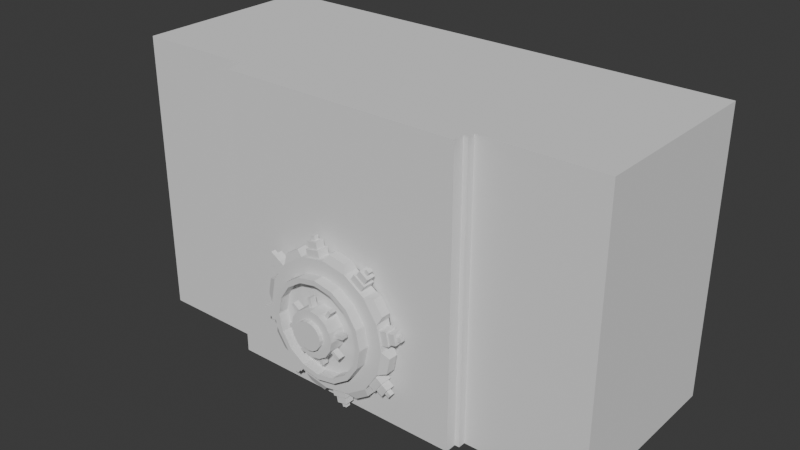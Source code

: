 # Source: vault.blend  (saved by Blender 4.4.32; exported with 4.5.12 LTS)
import bpy
from mathutils import Matrix  # noqa: F401  (used for matrix-valued properties, if any)

bpy.ops.wm.read_factory_settings(use_empty=True)
scene = bpy.context.scene
scene.name = 'Scene'

# ---- collections
col_collection = bpy.data.collections.new('Collection'); scene.collection.children.link(col_collection)

# ---- world
world_world = bpy.data.worlds.new('World'); scene.world = world_world
world_world.use_nodes = True; world_world.node_tree.nodes.clear()
_N = world_world.node_tree.nodes; _L = world_world.node_tree.links
n0 = _N.new('ShaderNodeOutputWorld'); n0.name = 'World Output'; n0.location = (300, 300)
n1 = _N.new('ShaderNodeBackground'); n1.name = 'Background'; n1.location = (10, 300)
n1.inputs[0].default_value = (0.05088, 0.05088, 0.05088, 1.0)
_L.new(n1.outputs[0], n0.inputs[0])
n0.is_active_output = True
world_world.color = (0.05088, 0.05088, 0.05088)
world_world.sun_shadow_jitter_overblur = 0.0

# ---- meshes
me_cube_001 = bpy.data.meshes.new('Cube.001')
me_cube_001.from_pydata([(4.881, -1.413, -1.688), (0.0, 0.457, 1.249), (4.881, -1.413, 4.009), (0.4847, 0.457, 1.153), (4.881, 2.334, -1.688), (4.881, 2.334, 4.009), (0.0, 2.334, -1.688), (0.8951, 0.457, 0.8784), (0.0, 2.334, 4.009), (1.169, 0.457, 0.468), (0.0, -1.413, -1.688), (0.0, -1.413, 4.009), (2.421, 2.334, 4.009), (1.266, 0.457, -0.01602), (2.421, -1.413, -1.688), (2.421, 2.334, -1.688), (2.421, -1.413, 4.009), (2.421, -1.786, 4.009), (0.0, -1.786, 4.009), (0.4847, 0.457, -1.185), (0.0, -1.786, -1.688), (2.421, -1.786, -1.688), (0.0, 0.457, -1.281), (0.4847, 2.334, -1.688), (0.4847, -1.413, 4.009), (0.4847, 2.334, 4.009), (0.4847, -1.413, -1.688), (0.4847, -1.786, 4.009), (0.4847, -1.786, -1.688), (0.8951, 2.334, 4.009), (0.8951, -1.413, -1.688), (0.8951, -1.786, -1.688), (0.8951, 2.334, -1.688), (0.8951, -1.413, 4.009), (0.8951, -1.786, 4.009), (1.169, 2.334, 4.009), (1.169, -1.413, -1.688), (1.169, -1.786, -1.688), (1.169, 2.334, -1.688), (1.169, -1.413, 4.009), (1.169, -1.786, 4.009), (1.266, 2.334, 4.009), (1.266, -1.413, -1.688), (1.266, -1.786, -1.688), (1.266, 2.334, -1.688), (1.266, -1.413, 4.009), (1.266, -1.786, 4.009), (4.881, 2.334, -0.01602), (4.881, -1.413, -0.01602), (2.421, -1.413, -0.01602), (2.421, 2.334, -0.01602), (2.421, -1.786, -0.01602), (0.4847, -1.786, 1.153), (0.4847, -1.786, 1.153), (0.0, -1.786, 1.249), (0.8951, -1.786, 0.8784), (1.169, -1.786, 0.468), (1.266, -1.786, -0.01602), (1.266, -1.786, -0.01602), (1.266, -1.786, -0.01602), (1.169, -1.786, -0.5001), (1.169, -1.786, -0.5001), (0.8951, -1.786, -0.9104), (0.4847, -1.786, -1.185), (0.4847, -1.786, -1.185), (0.0, -1.786, -1.281), (1.266, 2.334, -0.01602), (1.266, 2.334, -0.01602), (1.266, 2.334, -0.01602), (0.4847, -1.786, 1.153), (0.0, 2.334, 1.249), (0.4847, 2.334, 1.153), (0.4847, 2.334, 1.153), (0.8951, -1.786, 0.8784), (0.8951, -1.786, 0.8784), (0.8951, -1.786, 0.8784), (0.8951, 2.334, 0.8784), (1.266, -1.786, -0.01602), (1.169, -1.786, 0.468), (1.169, -1.786, 0.468), (0.8951, 2.334, 0.8784), (1.169, 2.334, 0.468), (1.169, 2.334, 0.468), (1.169, 2.334, -0.5001), (1.169, 2.334, -0.5001), (1.266, 2.334, -0.01602), (0.8951, 2.334, -0.9104), (0.8951, 2.334, -0.9104), (0.4847, 2.334, -1.185), (0.8951, -1.786, -0.9104), (0.8951, -1.786, -0.9104), (0.0, 2.334, -1.281), (0.4847, 2.334, -1.185), (0.7394, -1.786, -1.014), (0.0, -1.786, 1.249), (0.8951, -1.786, 0.8784), (1.169, -1.786, 0.468), (1.169, -1.786, 0.468), (1.169, -1.786, 0.468), (1.266, -1.786, -0.01602), (1.169, 0.457, -0.5001), (1.169, 0.457, -0.5001), (1.169, 0.457, -0.5001), (0.8951, 0.457, -0.9104), (1.169, 0.457, -0.5001), (0.8951, 0.457, -0.9104), (0.8951, -1.786, -0.9104), (0.8951, 0.457, -0.9104), (0.0, 0.457, -1.281), (0.0, 0.457, -1.281), (1.169, 0.457, 0.468), (1.266, 0.457, -0.01602), (0.8951, 0.457, 0.8784), (0.4847, -1.786, 1.153), (0.0, -1.786, 1.249), (2.514, 2.334, -0.01602), (2.514, 2.334, 4.009), (2.514, 2.334, -1.688), (2.514, -1.413, -1.688), (2.514, -1.413, 4.009), (2.514, -1.413, -0.01602), (2.514, -1.561, -1.688), (2.421, -1.561, -1.688), (2.514, -1.561, 4.009), (2.421, -1.561, 4.009), (2.514, -1.561, -0.01602), (2.421, -1.561, -0.01602), (-4.881, -1.413, -1.688), (-4.881, -1.413, 4.009), (-0.4847, 0.457, 1.153), (-4.881, 2.334, -1.688), (-4.881, 2.334, 4.009), (-0.8951, 0.457, 0.8784), (-1.169, 0.457, 0.468), (-2.421, 2.334, 4.009), (-1.266, 0.457, -0.01602), (-2.421, -1.413, -1.688), (-2.421, 2.334, -1.688), (-2.421, -1.413, 4.009), (-2.421, -1.786, 4.009), (-0.4847, 0.457, -1.185), (-2.421, -1.786, -1.688), (-0.4847, 2.334, -1.688), (-0.4847, -1.413, 4.009), (-0.4847, 2.334, 4.009), (-0.4847, -1.413, -1.688), (-0.4847, -1.786, 4.009), (-0.4847, -1.786, -1.688), (-0.8951, 2.334, 4.009), (-0.8951, -1.413, -1.688), (-0.8951, -1.786, -1.688), (-0.8951, 2.334, -1.688), (-0.8951, -1.413, 4.009), (-0.8951, -1.786, 4.009), (-1.169, 2.334, 4.009), (-1.169, -1.413, -1.688), (-1.169, -1.786, -1.688), (-1.169, 2.334, -1.688), (-1.169, -1.413, 4.009), (-1.169, -1.786, 4.009), (-1.266, 2.334, 4.009), (-1.266, -1.413, -1.688), (-1.266, -1.786, -1.688), (-1.266, 2.334, -1.688), (-1.266, -1.413, 4.009), (-1.266, -1.786, 4.009), (-4.881, 2.334, -0.01602), (-4.881, -1.413, -0.01602), (-2.421, -1.413, -0.01602), (-2.421, 2.334, -0.01602), (-2.421, -1.786, -0.01602), (-0.4847, -1.786, 1.153), (-0.4847, -1.786, 1.153), (-0.8951, -1.786, 0.8784), (-1.169, -1.786, 0.468), (-1.266, -1.786, -0.01602), (-1.266, -1.786, -0.01602), (-1.266, -1.786, -0.01602), (-1.169, -1.786, -0.5001), (-1.169, -1.786, -0.5001), (-0.8951, -1.786, -0.9104), (-0.4847, -1.786, -1.185), (-0.4847, -1.786, -1.185), (-1.266, 2.334, -0.01602), (-1.266, 2.334, -0.01602), (-1.266, 2.334, -0.01602), (-0.4847, -1.786, 1.153), (-0.4847, 2.334, 1.153), (-0.4847, 2.334, 1.153), (-0.8951, -1.786, 0.8784), (-0.8951, -1.786, 0.8784), (-0.8951, -1.786, 0.8784), (-0.8951, 2.334, 0.8784), (-1.266, -1.786, -0.01602), (-1.169, -1.786, 0.468), (-1.169, -1.786, 0.468), (-0.8951, 2.334, 0.8784), (-1.169, 2.334, 0.468), (-1.169, 2.334, 0.468), (-1.169, 2.334, -0.5001), (-1.169, 2.334, -0.5001), (-1.266, 2.334, -0.01602), (-0.8951, 2.334, -0.9104), (-0.8951, 2.334, -0.9104), (-0.4847, 2.334, -1.185), (-0.8951, -1.786, -0.9104), (-0.8951, -1.786, -0.9104), (-0.4847, 2.334, -1.185), (-0.7394, -1.786, -1.014), (-0.8951, -1.786, 0.8784), (-1.169, -1.786, 0.468), (-1.169, -1.786, 0.468), (-1.169, -1.786, 0.468), (-1.266, -1.786, -0.01602), (-1.169, 0.457, -0.5001), (-1.169, 0.457, -0.5001), (-1.169, 0.457, -0.5001), (-0.8951, 0.457, -0.9104), (-1.169, 0.457, -0.5001), (-0.8951, 0.457, -0.9104), (-0.8951, -1.786, -0.9104), (-0.8951, 0.457, -0.9104), (-1.169, 0.457, 0.468), (-1.266, 0.457, -0.01602), (-0.8951, 0.457, 0.8784), (-0.4847, -1.786, 1.153), (-2.514, 2.334, -0.01602), (-2.514, 2.334, 4.009), (-2.514, 2.334, -1.688), (-2.514, -1.413, -1.688), (-2.514, -1.413, 4.009), (-2.514, -1.413, -0.01602), (-2.514, -1.561, -1.688), (-2.421, -1.561, -1.688), (-2.514, -1.561, 4.009), (-2.421, -1.561, 4.009), (-2.514, -1.561, -0.01602), (-2.421, -1.561, -0.01602)], [(22, 108)], [(115, 116, 5, 47), (47, 5, 2, 48), (117, 4, 0, 118), (42, 14, 21, 43), (25, 8, 11, 24), (116, 12, 16, 119), (16, 49, 126, 124), (44, 15, 14, 42), (12, 50, 68, 67, 66, 41), (53, 52, 27, 18, 54, 69), (24, 11, 18, 27), (49, 16, 17, 51), (33, 24, 27, 34), (55, 34, 27, 52), (8, 25, 71, 72, 70), (6, 23, 26, 10), (29, 25, 24, 33), (10, 26, 28, 20), (35, 29, 33, 39), (73, 56, 40, 34, 55, 75, 74), (39, 33, 34, 40), (25, 29, 76, 71), (23, 32, 30, 26), (26, 30, 31, 28), (45, 39, 40, 46), (77, 46, 40, 56, 79, 78), (41, 35, 39, 45), (29, 35, 81, 80, 76), (32, 38, 36, 30), (30, 36, 37, 31), (12, 41, 45, 16), (57, 58, 51, 17, 46, 77), (16, 45, 46, 17), (35, 41, 66, 82, 81), (38, 44, 42, 36), (36, 42, 43, 37), (44, 38, 84, 83, 85), (59, 43, 21, 51, 58), (38, 32, 87, 86, 84), (61, 37, 43, 59, 60), (32, 23, 88, 87), (89, 31, 37, 61, 62, 90), (92, 88, 23, 6, 91), (63, 28, 31, 89, 93), (14, 49, 51, 21), (65, 20, 28, 63, 64), (50, 15, 44, 85, 68), (120, 119, 123, 125), (4, 47, 48, 0), (117, 115, 47, 4), (1, 3, 53, 113, 69, 54), (69, 113, 53), (55, 52, 53, 3, 7, 95, 75), (96, 79, 56, 73, 95, 7, 9, 97), (97, 9, 111, 99, 98), (99, 111, 13, 57), (59, 58, 57, 13, 100, 101, 60), (103, 105, 62, 61, 60, 101, 102, 104), (62, 105, 90), (107, 19, 64, 63, 93, 106), (22, 65, 64, 19, 109), (94, 114, 54), (9, 7, 3, 112, 110, 111), (1, 70, 72, 3), (3, 72, 71, 76, 80, 112), (75, 95, 74), (80, 81, 82, 110, 112), (74, 95, 73), (79, 96, 97, 78), (77, 78, 97, 98, 99, 57), (67, 13, 111, 110, 82, 66), (13, 67, 68, 85, 83, 101, 100), (102, 101, 83, 84, 86, 105, 103, 104), (89, 90, 105, 86, 87, 88, 92, 19, 107, 106, 93), (91, 22, 109, 19, 92), (15, 50, 115, 117), (0, 48, 120, 118), (48, 2, 119, 120), (5, 116, 119, 2), (15, 117, 118, 14), (50, 12, 116, 115), (125, 123, 124, 126), (121, 125, 126, 122), (119, 16, 124, 123), (49, 14, 122, 126), (118, 120, 125, 121), (14, 118, 121, 122), (226, 166, 131, 227), (166, 167, 128, 131), (228, 229, 127, 130), (161, 162, 141, 136), (144, 143, 11, 8), (227, 230, 138, 134), (138, 235, 237, 168), (163, 161, 136, 137), (134, 160, 183, 184, 185, 169), (172, 186, 54, 18, 146, 171), (143, 146, 18, 11), (168, 170, 139, 138), (152, 153, 146, 143), (173, 171, 146, 153), (8, 70, 188, 187, 144), (6, 10, 145, 142), (148, 152, 143, 144), (10, 20, 147, 145), (154, 158, 152, 148), (189, 190, 191, 173, 153, 159, 174), (158, 159, 153, 152), (144, 187, 192, 148), (142, 145, 149, 151), (145, 147, 150, 149), (164, 165, 159, 158), (193, 194, 195, 174, 159, 165), (160, 164, 158, 154), (148, 192, 196, 197, 154), (151, 149, 155, 157), (149, 150, 156, 155), (134, 138, 164, 160), (175, 193, 165, 139, 170, 176), (138, 139, 165, 164), (154, 197, 198, 183, 160), (157, 155, 161, 163), (155, 156, 162, 161), (163, 201, 199, 200, 157), (177, 176, 170, 141, 162), (157, 200, 202, 203, 151), (179, 178, 177, 162, 156), (151, 203, 204, 142), (205, 206, 180, 179, 156, 150), (207, 91, 6, 142, 204), (181, 208, 205, 150, 147), (136, 141, 170, 168), (65, 182, 181, 147, 20), (169, 185, 201, 163, 137), (231, 236, 234, 230), (130, 127, 167, 166), (228, 130, 166, 226), (1, 54, 186, 225, 172, 129), (186, 172, 225), (173, 191, 209, 132, 129, 172, 171), (210, 211, 133, 132, 209, 189, 174, 195), (211, 212, 213, 223, 133), (213, 175, 135, 223), (177, 178, 215, 214, 135, 175, 176), (217, 218, 216, 215, 178, 179, 180, 219), (180, 206, 219), (221, 220, 208, 181, 182, 140), (22, 109, 140, 182, 65), (133, 223, 222, 224, 129, 132), (1, 129, 188, 70), (129, 224, 196, 192, 187, 188), (191, 190, 209), (196, 224, 222, 198, 197), (190, 189, 209), (195, 194, 211, 210), (193, 175, 213, 212, 211, 194), (184, 183, 198, 222, 223, 135), (135, 214, 215, 199, 201, 185, 184), (216, 218, 217, 219, 202, 200, 199, 215), (205, 208, 220, 221, 140, 207, 204, 203, 202, 219, 206), (91, 207, 140, 109, 22), (137, 228, 226, 169), (127, 229, 231, 167), (167, 231, 230, 128), (131, 128, 230, 227), (137, 136, 229, 228), (169, 226, 227, 134), (236, 237, 235, 234), (232, 233, 237, 236), (230, 234, 235, 138), (168, 237, 233, 136), (229, 232, 236, 231), (136, 233, 232, 229)])
_uv = me_cube_001.uv_layers.new(name='UVMap')
_uv.uv.foreach_set('vector', [0.4929, 0.4865, 0.625, 0.4865, 0.625, 0.5, 0.4929, 0.5, 0.4929, 0.5, 0.625, 0.5, 0.625, 0.75, 0.4929, 0.75, 0.3615, 0.5, 0.375, 0.5, 0.375, 0.75, 0.3615, 0.75, 0.3081, 0.75, 0.361, 0.75, 0.361, 0.75, 0.3081, 0.75, 0.7277, 0.5, 0.7498, 0.5, 0.7498, 0.75, 0.7277, 0.75, 0.6385, 0.5, 0.639, 0.5, 0.639, 0.75, 0.6385, 0.75, 0.625, 0.764, 0.4929, 0.764, 0.4929, 0.764, 0.625, 0.764, 0.3081, 0.5, 0.361, 0.5, 0.361, 0.75, 0.3081, 0.75, 0.625, 0.486, 0.4929, 0.486, 0.4929, 0.4331, 0.4929, 0.4331, 0.4929, 0.4331, 0.625, 0.4331, 0.5753, 0.8527, 0.5753, 0.8527, 0.625, 0.8527, 0.625, 0.8748, 0.5821, 0.8748, 0.5767, 0.8573, 0.7277, 0.75, 0.7498, 0.75, 0.7498, 0.75, 0.7277, 0.75, 0.4929, 0.764, 0.625, 0.764, 0.625, 0.764, 0.4929, 0.764, 0.7089, 0.75, 0.7277, 0.75, 0.7277, 0.75, 0.7089, 0.75, 0.556, 0.8339, 0.625, 0.8339, 0.625, 0.8527, 0.5753, 0.8527, 0.625, 0.3752, 0.625, 0.3973, 0.5753, 0.3973, 0.5753, 0.3973, 0.5821, 0.3752, 0.2502, 0.5, 0.2723, 0.5, 0.2723, 0.75, 0.2502, 0.75, 0.7089, 0.5, 0.7277, 0.5, 0.7277, 0.75, 0.7089, 0.75, 0.2502, 0.75, 0.2723, 0.75, 0.2723, 0.75, 0.2502, 0.75, 0.6963, 0.5, 0.7089, 0.5, 0.7089, 0.75, 0.6963, 0.75, 0.55, 0.8313, 0.527, 0.8213, 0.625, 0.8213, 0.625, 0.8339, 0.556, 0.8339, 0.556, 0.8339, 0.556, 0.8339, 0.6963, 0.75, 0.7089, 0.75, 0.7089, 0.75, 0.6963, 0.75, 0.625, 0.3973, 0.625, 0.4161, 0.556, 0.4161, 0.5753, 0.3973, 0.2723, 0.5, 0.2911, 0.5, 0.2911, 0.75, 0.2723, 0.75, 0.2723, 0.75, 0.2911, 0.75, 0.2911, 0.75, 0.2723, 0.75, 0.6919, 0.75, 0.6963, 0.75, 0.6963, 0.75, 0.6919, 0.75, 0.4929, 0.8169, 0.625, 0.8169, 0.625, 0.8213, 0.527, 0.8213, 0.527, 0.8213, 0.527, 0.8213, 0.6919, 0.5, 0.6963, 0.5, 0.6963, 0.75, 0.6919, 0.75, 0.625, 0.4161, 0.625, 0.4287, 0.527, 0.4287, 0.556, 0.4161, 0.556, 0.4161, 0.2911, 0.5, 0.3037, 0.5, 0.3037, 0.75, 0.2911, 0.75, 0.2911, 0.75, 0.3037, 0.75, 0.3037, 0.75, 0.2911, 0.75, 0.639, 0.5, 0.6919, 0.5, 0.6919, 0.75, 0.639, 0.75, 0.4929, 0.8169, 0.4929, 0.8169, 0.4929, 0.764, 0.625, 0.764, 0.625, 0.8169, 0.4929, 0.8169, 0.639, 0.75, 0.6919, 0.75, 0.6919, 0.75, 0.639, 0.75, 0.625, 0.4287, 0.625, 0.4331, 0.4929, 0.4331, 0.527, 0.4287, 0.527, 0.4287, 0.3037, 0.5, 0.3081, 0.5, 0.3081, 0.75, 0.3037, 0.75, 0.3037, 0.75, 0.3081, 0.75, 0.3081, 0.75, 0.3037, 0.75, 0.375, 0.4331, 0.375, 0.4287, 0.4588, 0.4287, 0.4588, 0.4287, 0.4929, 0.4331, 0.4929, 0.8169, 0.375, 0.8169, 0.375, 0.764, 0.4929, 0.764, 0.4929, 0.8169, 0.375, 0.4287, 0.375, 0.4161, 0.4298, 0.4161, 0.4298, 0.4161, 0.4588, 0.4287, 0.4588, 0.8213, 0.375, 0.8213, 0.375, 0.8169, 0.4929, 0.8169, 0.4588, 0.8213, 0.375, 0.4161, 0.375, 0.3973, 0.4105, 0.3973, 0.4298, 0.4161, 0.4298, 0.8339, 0.375, 0.8339, 0.375, 0.8213, 0.4588, 0.8213, 0.4298, 0.8339, 0.4298, 0.8339, 0.4105, 0.3973, 0.4105, 0.3973, 0.375, 0.3973, 0.375, 0.3752, 0.4037, 0.3752, 0.4105, 0.8527, 0.375, 0.8527, 0.375, 0.8339, 0.4298, 0.8339, 0.4225, 0.841, 0.375, 0.764, 0.4929, 0.764, 0.4929, 0.764, 0.375, 0.764, 0.4037, 0.8748, 0.375, 0.8748, 0.375, 0.8527, 0.4105, 0.8527, 0.4105, 0.8527, 0.4929, 0.486, 0.375, 0.486, 0.375, 0.4331, 0.4929, 0.4331, 0.4929, 0.4331, 0.4929, 0.7635, 0.625, 0.7635, 0.625, 0.7635, 0.4929, 0.7635, 0.375, 0.5, 0.4929, 0.5, 0.4929, 0.75, 0.375, 0.75, 0.375, 0.4865, 0.4929, 0.4865, 0.4929, 0.5, 0.375, 0.5, 1.0, 0.5, 0.9375, 0.5, 0.9375, 0.9433, 0.956, 0.8119, 0.9505, 0.9433, 1.0, 0.9433, 0.9505, 0.9433, 0.956, 0.8119, 0.9375, 0.9433, 0.875, 0.9433, 0.9375, 0.9433, 0.9375, 0.9433, 0.9375, 0.5, 0.875, 0.5, 0.875, 0.8119, 0.875, 0.9433, 0.831, 0.8119, 0.8125, 0.9433, 0.8125, 0.9433, 0.8621, 0.9433, 0.875, 0.8119, 0.875, 0.5, 0.8125, 0.5, 0.8125, 0.8119, 0.8125, 0.8119, 0.8125, 0.5, 0.7816, 0.5, 0.7685, 0.8119, 0.7685, 0.8119, 0.7685, 0.8119, 0.7816, 0.5, 0.75, 0.5, 0.75, 0.9433, 0.75, 0.9433, 0.75, 0.9433, 0.75, 0.9433, 0.75, 0.5, 0.706, 0.8119, 0.6875, 0.8119, 0.6875, 0.9433, 0.6403, 0.8878, 0.625, 0.8119, 0.625, 0.9433, 0.6875, 0.9433, 0.6875, 0.9433, 0.6875, 0.8119, 0.6799, 0.8892, 0.6792, 0.8845, 0.625, 0.9433, 0.625, 0.8119, 0.625, 0.9433, 0.5941, 0.5, 0.5625, 0.5, 0.5625, 0.9433, 0.5625, 0.9433, 0.6013, 0.9433, 0.6124, 0.8536, 0.5, 0.5, 0.5, 0.9433, 0.5625, 0.9433, 0.5625, 0.5, 0.5316, 0.5, 0.01299, 0.9433, 0.01852, 0.8119, 0.0, 0.9433, 0.9717, 0.3418, 0.9197, 0.4197, 0.8418, 0.4717, 0.9197, 0.4197, 0.9717, 0.3418, 0.9807, 0.2965, 1.0, 0.7468, 1.0, 0.6219, 0.9375, 0.6219, 0.9375, 0.7468, 0.9375, 0.7468, 0.9375, 0.6219, 0.9375, 0.6219, 0.875, 0.6219, 0.875, 0.6219, 0.875, 0.7468, 0.875, 0.8961, 0.875, 0.8518, 0.875, 0.8961, 0.875, 0.6219, 0.8125, 0.6219, 0.8125, 0.6219, 0.8125, 0.7468, 0.875, 0.7468, 0.875, 0.8961, 0.875, 0.8518, 0.8621, 0.8961, 0.8125, 0.8961, 0.831, 0.8518, 0.8125, 0.8518, 0.8125, 0.8961, 0.75, 0.8961, 0.8125, 0.8961, 0.8125, 0.8518, 0.7685, 0.8518, 0.7685, 0.8518, 0.75, 0.8961, 0.75, 0.6219, 0.75, 0.7468, 0.7816, 0.7468, 0.8125, 0.7468, 0.8125, 0.6219, 0.75, 0.6219, 0.75, 0.7468, 0.75, 0.6219, 0.75, 0.6219, 0.75, 0.6219, 0.6875, 0.6219, 0.6875, 0.8518, 0.706, 0.8518, 0.6799, 0.8778, 0.6875, 0.8518, 0.6875, 0.6219, 0.6875, 0.6219, 0.625, 0.6219, 0.625, 0.8518, 0.6403, 0.8774, 0.6792, 0.8763, 0.625, 0.8961, 0.625, 0.8961, 0.625, 0.8518, 0.625, 0.6219, 0.625, 0.6219, 0.5625, 0.6219, 0.5625, 0.6219, 0.5625, 0.7468, 0.5941, 0.7468, 0.6124, 0.8659, 0.6013, 0.8961, 0.5, 0.6219, 0.5, 0.7468, 0.5316, 0.7468, 0.5625, 0.7468, 0.5625, 0.6219, 0.375, 0.486, 0.4929, 0.486, 0.4929, 0.4865, 0.375, 0.4865, 0.375, 0.75, 0.4929, 0.75, 0.4929, 0.7635, 0.375, 0.7635, 0.4929, 0.75, 0.625, 0.75, 0.625, 0.7635, 0.4929, 0.7635, 0.625, 0.5, 0.6385, 0.5, 0.6385, 0.75, 0.625, 0.75, 0.361, 0.5, 0.3615, 0.5, 0.3615, 0.75, 0.361, 0.75, 0.4929, 0.486, 0.625, 0.486, 0.625, 0.4865, 0.4929, 0.4865, 0.4929, 0.7635, 0.625, 0.7635, 0.625, 0.764, 0.4929, 0.764, 0.375, 0.7635, 0.4929, 0.7635, 0.4929, 0.764, 0.375, 0.764, 0.6385, 0.75, 0.639, 0.75, 0.639, 0.75, 0.6385, 0.75, 0.4929, 0.764, 0.375, 0.764, 0.375, 0.764, 0.4929, 0.764, 0.375, 0.7635, 0.4929, 0.7635, 0.4929, 0.7635, 0.375, 0.7635, 0.361, 0.75, 0.3615, 0.75, 0.3615, 0.75, 0.361, 0.75, 0.4929, 0.4865, 0.4929, 0.5, 0.625, 0.5, 0.625, 0.4865, 0.4929, 0.5, 0.4929, 0.75, 0.625, 0.75, 0.625, 0.5, 0.3615, 0.5, 0.3615, 0.75, 0.375, 0.75, 0.375, 0.5, 0.3081, 0.75, 0.3081, 0.75, 0.361, 0.75, 0.361, 0.75, 0.7277, 0.5, 0.7277, 0.75, 0.7498, 0.75, 0.7498, 0.5, 0.6385, 0.5, 0.6385, 0.75, 0.639, 0.75, 0.639, 0.5, 0.625, 0.764, 0.625, 0.764, 0.4929, 0.764, 0.4929, 0.764, 0.3081, 0.5, 0.3081, 0.75, 0.361, 0.75, 0.361, 0.5, 0.625, 0.486, 0.625, 0.4331, 0.4929, 0.4331, 0.4929, 0.4331, 0.4929, 0.4331, 0.4929, 0.486, 0.5753, 0.8527, 0.5767, 0.8573, 0.5821, 0.8748, 0.625, 0.8748, 0.625, 0.8527, 0.5753, 0.8527, 0.7277, 0.75, 0.7277, 0.75, 0.7498, 0.75, 0.7498, 0.75, 0.4929, 0.764, 0.4929, 0.764, 0.625, 0.764, 0.625, 0.764, 0.7089, 0.75, 0.7089, 0.75, 0.7277, 0.75, 0.7277, 0.75, 0.556, 0.8339, 0.5753, 0.8527, 0.625, 0.8527, 0.625, 0.8339, 0.625, 0.3752, 0.5821, 0.3752, 0.5753, 0.3973, 0.5753, 0.3973, 0.625, 0.3973, 0.2502, 0.5, 0.2502, 0.75, 0.2723, 0.75, 0.2723, 0.5, 0.7089, 0.5, 0.7089, 0.75, 0.7277, 0.75, 0.7277, 0.5, 0.2502, 0.75, 0.2502, 0.75, 0.2723, 0.75, 0.2723, 0.75, 0.6963, 0.5, 0.6963, 0.75, 0.7089, 0.75, 0.7089, 0.5, 0.55, 0.8313, 0.556, 0.8339, 0.556, 0.8339, 0.556, 0.8339, 0.625, 0.8339, 0.625, 0.8213, 0.527, 0.8213, 0.6963, 0.75, 0.6963, 0.75, 0.7089, 0.75, 0.7089, 0.75, 0.625, 0.3973, 0.5753, 0.3973, 0.556, 0.4161, 0.625, 0.4161, 0.2723, 0.5, 0.2723, 0.75, 0.2911, 0.75, 0.2911, 0.5, 0.2723, 0.75, 0.2723, 0.75, 0.2911, 0.75, 0.2911, 0.75, 0.6919, 0.75, 0.6919, 0.75, 0.6963, 0.75, 0.6963, 0.75, 0.4929, 0.8169, 0.527, 0.8213, 0.527, 0.8213, 0.527, 0.8213, 0.625, 0.8213, 0.625, 0.8169, 0.6919, 0.5, 0.6919, 0.75, 0.6963, 0.75, 0.6963, 0.5, 0.625, 0.4161, 0.556, 0.4161, 0.556, 0.4161, 0.527, 0.4287, 0.625, 0.4287, 0.2911, 0.5, 0.2911, 0.75, 0.3037, 0.75, 0.3037, 0.5, 0.2911, 0.75, 0.2911, 0.75, 0.3037, 0.75, 0.3037, 0.75, 0.639, 0.5, 0.639, 0.75, 0.6919, 0.75, 0.6919, 0.5, 0.4929, 0.8169, 0.4929, 0.8169, 0.625, 0.8169, 0.625, 0.764, 0.4929, 0.764, 0.4929, 0.8169, 0.639, 0.75, 0.639, 0.75, 0.6919, 0.75, 0.6919, 0.75, 0.625, 0.4287, 0.527, 0.4287, 0.527, 0.4287, 0.4929, 0.4331, 0.625, 0.4331, 0.3037, 0.5, 0.3037, 0.75, 0.3081, 0.75, 0.3081, 0.5, 0.3037, 0.75, 0.3037, 0.75, 0.3081, 0.75, 0.3081, 0.75, 0.375, 0.4331, 0.4929, 0.4331, 0.4588, 0.4287, 0.4588, 0.4287, 0.375, 0.4287, 0.4929, 0.8169, 0.4929, 0.8169, 0.4929, 0.764, 0.375, 0.764, 0.375, 0.8169, 0.375, 0.4287, 0.4588, 0.4287, 0.4298, 0.4161, 0.4298, 0.4161, 0.375, 0.4161, 0.4588, 0.8213, 0.4588, 0.8213, 0.4929, 0.8169, 0.375, 0.8169, 0.375, 0.8213, 0.375, 0.4161, 0.4298, 0.4161, 0.4105, 0.3973, 0.375, 0.3973, 0.4298, 0.8339, 0.4298, 0.8339, 0.4298, 0.8339, 0.4588, 0.8213, 0.375, 0.8213, 0.375, 0.8339, 0.4105, 0.3973, 0.4037, 0.3752, 0.375, 0.3752, 0.375, 0.3973, 0.4105, 0.3973, 0.4105, 0.8527, 0.4225, 0.841, 0.4298, 0.8339, 0.375, 0.8339, 0.375, 0.8527, 0.375, 0.764, 0.375, 0.764, 0.4929, 0.764, 0.4929, 0.764, 0.4037, 0.8748, 0.4105, 0.8527, 0.4105, 0.8527, 0.375, 0.8527, 0.375, 0.8748, 0.4929, 0.486, 0.4929, 0.4331, 0.4929, 0.4331, 0.375, 0.4331, 0.375, 0.486, 0.4929, 0.7635, 0.4929, 0.7635, 0.625, 0.7635, 0.625, 0.7635, 0.375, 0.5, 0.375, 0.75, 0.4929, 0.75, 0.4929, 0.5, 0.375, 0.4865, 0.375, 0.5, 0.4929, 0.5, 0.4929, 0.4865, 1.0, 0.5, 1.0, 0.9433, 0.9505, 0.9433, 0.956, 0.8119, 0.9375, 0.9433, 0.9375, 0.5, 0.9505, 0.9433, 0.9375, 0.9433, 0.956, 0.8119, 0.875, 0.9433, 0.875, 0.9433, 0.875, 0.8119, 0.875, 0.5, 0.9375, 0.5, 0.9375, 0.9433, 0.9375, 0.9433, 0.831, 0.8119, 0.8125, 0.8119, 0.8125, 0.5, 0.875, 0.5, 0.875, 0.8119, 0.8621, 0.9433, 0.8125, 0.9433, 0.8125, 0.9433, 0.8125, 0.8119, 0.7685, 0.8119, 0.7685, 0.8119, 0.7816, 0.5, 0.8125, 0.5, 0.7685, 0.8119, 0.75, 0.9433, 0.75, 0.5, 0.7816, 0.5, 0.75, 0.9433, 0.6875, 0.9433, 0.6875, 0.8119, 0.706, 0.8119, 0.75, 0.5, 0.75, 0.9433, 0.75, 0.9433, 0.6403, 0.8878, 0.6792, 0.8845, 0.6799, 0.8892, 0.6875, 0.8119, 0.6875, 0.9433, 0.6875, 0.9433, 0.625, 0.9433, 0.625, 0.8119, 0.625, 0.9433, 0.625, 0.9433, 0.625, 0.8119, 0.5941, 0.5, 0.6124, 0.8536, 0.6013, 0.9433, 0.5625, 0.9433, 0.5625, 0.9433, 0.5625, 0.5, 0.5, 0.5, 0.5316, 0.5, 0.5625, 0.5, 0.5625, 0.9433, 0.5, 0.9433, 0.9717, 0.3418, 0.9807, 0.2965, 0.9717, 0.3418, 0.9197, 0.4197, 0.8418, 0.4717, 0.9197, 0.4197, 1.0, 0.7468, 0.9375, 0.7468, 0.9375, 0.6219, 1.0, 0.6219, 0.9375, 0.7468, 0.875, 0.7468, 0.875, 0.6219, 0.875, 0.6219, 0.9375, 0.6219, 0.9375, 0.6219, 0.875, 0.8961, 0.875, 0.8961, 0.875, 0.8518, 0.875, 0.6219, 0.875, 0.7468, 0.8125, 0.7468, 0.8125, 0.6219, 0.8125, 0.6219, 0.875, 0.8961, 0.8621, 0.8961, 0.875, 0.8518, 0.8125, 0.8961, 0.8125, 0.8961, 0.8125, 0.8518, 0.831, 0.8518, 0.75, 0.8961, 0.75, 0.8961, 0.7685, 0.8518, 0.7685, 0.8518, 0.8125, 0.8518, 0.8125, 0.8961, 0.75, 0.6219, 0.75, 0.6219, 0.8125, 0.6219, 0.8125, 0.7468, 0.7816, 0.7468, 0.75, 0.7468, 0.75, 0.7468, 0.706, 0.8518, 0.6875, 0.8518, 0.6875, 0.6219, 0.75, 0.6219, 0.75, 0.6219, 0.75, 0.6219, 0.6799, 0.8778, 0.6792, 0.8763, 0.6403, 0.8774, 0.625, 0.8518, 0.625, 0.6219, 0.6875, 0.6219, 0.6875, 0.6219, 0.6875, 0.8518, 0.625, 0.8961, 0.6013, 0.8961, 0.6124, 0.8659, 0.5941, 0.7468, 0.5625, 0.7468, 0.5625, 0.6219, 0.5625, 0.6219, 0.625, 0.6219, 0.625, 0.6219, 0.625, 0.8518, 0.625, 0.8961, 0.5, 0.6219, 0.5625, 0.6219, 0.5625, 0.7468, 0.5316, 0.7468, 0.5, 0.7468, 0.375, 0.486, 0.375, 0.4865, 0.4929, 0.4865, 0.4929, 0.486, 0.375, 0.75, 0.375, 0.7635, 0.4929, 0.7635, 0.4929, 0.75, 0.4929, 0.75, 0.4929, 0.7635, 0.625, 0.7635, 0.625, 0.75, 0.625, 0.5, 0.625, 0.75, 0.6385, 0.75, 0.6385, 0.5, 0.361, 0.5, 0.361, 0.75, 0.3615, 0.75, 0.3615, 0.5, 0.4929, 0.486, 0.4929, 0.4865, 0.625, 0.4865, 0.625, 0.486, 0.4929, 0.7635, 0.4929, 0.764, 0.625, 0.764, 0.625, 0.7635, 0.375, 0.7635, 0.375, 0.764, 0.4929, 0.764, 0.4929, 0.7635, 0.6385, 0.75, 0.6385, 0.75, 0.639, 0.75, 0.639, 0.75, 0.4929, 0.764, 0.4929, 0.764, 0.375, 0.764, 0.375, 0.764, 0.375, 0.7635, 0.375, 0.7635, 0.4929, 0.7635, 0.4929, 0.7635, 0.361, 0.75, 0.361, 0.75, 0.3615, 0.75, 0.3615, 0.75])
me_cube_001.update()
me_cylinder = bpy.data.meshes.new('Cylinder')
me_cylinder.from_pydata([(0.05408, 0.4514, -0.8272), (0.1228, 0.4377, -0.8272), (0.3574, 0.2809, -0.8272), (0.3963, 0.2227, -0.8272), (0.4514, -0.05408, -0.8272), (0.4377, -0.1228, -0.8272), (0.2809, -0.3574, -0.8272), (0.2227, -0.3963, -0.8272), (-0.05408, -0.4514, -0.8272), (-0.1228, -0.4377, -0.8272), (-0.3574, -0.2809, -0.8272), (-0.3963, -0.2227, -0.8272), (-0.4514, 0.05408, -0.8272), (-0.4377, 0.1228, -0.8272), (-0.2809, 0.3574, -0.8272), (-0.2227, 0.3963, -0.8272), (-1.763e-23, 0.6797, 0.2312), (0.2601, 0.6279, 0.2312), (0.4806, 0.4806, 0.2312), (0.6279, 0.2601, 0.2312), (0.6797, -2.615e-09, 0.2312), (0.6279, -0.2601, 0.2312), (0.4806, -0.4806, 0.2312), (0.2601, -0.6279, 0.2312), (-1.763e-23, -0.6797, 0.2312), (-0.2601, -0.6279, 0.2312), (-0.4806, -0.4806, 0.2312), (-0.6279, -0.2601, 0.2312), (-0.6797, -2.615e-09, 0.2312), (-0.6279, 0.2601, 0.2312), (-0.4806, 0.4806, 0.2312), (-0.2601, 0.6279, 0.2312), (0.38, 0.9174, -0.4098), (0.7021, 0.7021, -0.4098), (0.9174, 0.38, -0.4098), (0.9929, 0.0, -0.4098), (0.9174, -0.38, -0.4098), (0.7021, -0.7021, -0.4098), (0.38, -0.9174, -0.4098), (0.0, -0.9929, -0.4098), (-0.38, -0.9174, -0.4098), (-0.7021, -0.7021, -0.4098), (-0.9174, -0.38, -0.4098), (-0.9929, 0.0, -0.4098), (-0.9174, 0.38, -0.4098), (-0.7021, 0.7021, -0.4098), (-0.38, 0.9174, -0.4098), (0.0, 0.9929, -0.4098), (-0.1124, 1.413, -0.6614), (0.6444, 1.262, -0.6614), (0.6444, 1.262, -0.4721), (0.9194, 1.078, -0.6614), (0.9194, 1.078, -0.4721), (1.348, 0.4368, -0.6614), (1.348, 0.4368, -0.4721), (1.413, 0.1124, -0.6614), (1.413, 0.1124, -0.4721), (1.262, -0.6444, -0.6614), (1.262, -0.6444, -0.4721), (1.078, -0.9194, -0.6614), (1.078, -0.9194, -0.4721), (0.4368, -1.348, -0.6614), (0.4368, -1.348, -0.4721), (0.1124, -1.413, -0.6614), (0.1124, -1.413, -0.4721), (-0.6444, -1.262, -0.6614), (-0.6444, -1.262, -0.4721), (-0.9194, -1.078, -0.6614), (-0.9194, -1.078, -0.4721), (-1.348, -0.4368, -0.6614), (-1.348, -0.4368, -0.4721), (-1.413, -0.1124, -0.6614), (-1.413, -0.1124, -0.4721), (-1.262, 0.6444, -0.6614), (-1.262, 0.6444, -0.4721), (-1.078, 0.9194, -0.6614), (-1.078, 0.9194, -0.4721), (-0.4368, 1.348, -0.6614), (-0.4368, 1.348, -0.4721), (-0.1124, 1.413, -0.4721), (0.0, 0.9929, -0.7236), (0.38, 0.9174, -0.7236), (0.7021, 0.7021, -0.7236), (0.9174, 0.38, -0.7236), (0.9929, 0.0, -0.7236), (0.9174, -0.38, -0.7236), (0.7021, -0.7021, -0.7236), (0.38, -0.9174, -0.7236), (0.0, -0.9929, -0.7236), (-0.38, -0.9174, -0.7236), (-0.7021, -0.7021, -0.7236), (-0.9174, -0.38, -0.7236), (-0.9929, 0.0, -0.7236), (-0.9174, 0.38, -0.7236), (-0.7021, 0.7021, -0.7236), (-0.38, 0.9174, -0.7236), (0.0, 0.8922, -0.7236), (0.3414, 0.8243, -0.7236), (0.6309, 0.6309, -0.7236), (0.8243, 0.3414, -0.7236), (0.8922, 0.0, -0.7236), (0.8243, -0.3414, -0.7236), (0.6309, -0.6309, -0.7236), (0.3414, -0.8243, -0.7236), (0.0, -0.8922, -0.7236), (-0.3414, -0.8243, -0.7236), (-0.6309, -0.6309, -0.7236), (-0.8243, -0.3414, -0.7236), (-0.8922, 0.0, -0.7236), (-0.8243, 0.3414, -0.7236), (-0.6309, 0.6309, -0.7236), (-0.3414, 0.8243, -0.7236), (-2.03e-10, 0.9929, -0.9344), (0.38, 0.9174, -0.9344), (0.7021, 0.7021, -0.9344), (0.9174, 0.38, -0.9344), (0.9929, -1.533e-17, -0.9344), (0.9174, -0.38, -0.9344), (0.7021, -0.7021, -0.9344), (0.38, -0.9174, -0.9344), (-2.03e-10, -0.9929, -0.9344), (-0.38, -0.9174, -0.9344), (-0.7021, -0.7021, -0.9344), (-0.9174, -0.38, -0.9344), (-0.9929, -1.533e-17, -0.9344), (-0.9174, 0.38, -0.9344), (-0.7021, 0.7021, -0.9344), (-0.38, 0.9174, -0.9344), (-2.03e-10, 0.8922, -0.9344), (0.3414, 0.8243, -0.9344), (0.6309, 0.6309, -0.9344), (0.8243, 0.3414, -0.9344), (0.8922, -1.533e-17, -0.9344), (0.8243, -0.3414, -0.9344), (0.6309, -0.6309, -0.9344), (0.3414, -0.8243, -0.9344), (-2.03e-10, -0.8922, -0.9344), (-0.3414, -0.8243, -0.9344), (-0.6309, -0.6309, -0.9344), (-0.8243, -0.3414, -0.9344), (-0.8922, -1.533e-17, -0.9344), (-0.8243, 0.3414, -0.9344), (-0.6309, 0.6309, -0.9344), (-0.3414, 0.8243, -0.9344), (0.05408, 0.4514, -0.9534), (0.1228, 0.4377, -0.9534), (0.3574, 0.2809, -0.9534), (0.3963, 0.2227, -0.9534), (0.4514, -0.05408, -0.9534), (0.4377, -0.1228, -0.9534), (0.2809, -0.3574, -0.9534), (0.2227, -0.3963, -0.9534), (-0.05408, -0.4514, -0.9534), (-0.1228, -0.4377, -0.9534), (-0.3574, -0.2809, -0.9534), (-0.3963, -0.2227, -0.9534), (-0.4514, 0.05408, -0.9534), (-0.4377, 0.1228, -0.9534), (-0.2809, 0.3574, -0.9534), (-0.2227, 0.3963, -0.9534), (-0.427, -0.1769, -0.7236), (-0.2596, -0.1076, -1.057), (-0.3268, -0.3268, -0.7236), (-0.1987, -0.1987, -1.057), (-2.03e-10, -0.281, -1.057), (0.0, -0.4622, -0.7236), (-0.1769, -0.427, -0.7236), (-0.1076, -0.2596, -1.057), (0.0, 0.4622, -0.7236), (0.1769, 0.427, -0.7236), (0.3268, 0.3268, -0.7236), (0.427, 0.1769, -0.7236), (0.4622, 0.0, -0.7236), (0.427, -0.1769, -0.7236), (0.3268, -0.3268, -0.7236), (0.1769, -0.427, -0.7236), (-0.4622, 0.0, -0.7236), (-0.427, 0.1769, -0.7236), (-0.3268, 0.3268, -0.7236), (-0.1769, 0.427, -0.7236), (-2.03e-10, 0.281, -1.057), (0.1076, 0.2596, -1.057), (0.1987, 0.1987, -1.057), (0.2596, 0.1076, -1.057), (0.281, 5.356e-09, -1.057), (0.2596, -0.1076, -1.057), (0.1987, -0.1987, -1.057), (0.1076, -0.2596, -1.057), (-0.281, 5.356e-09, -1.057), (-0.2596, 0.1076, -1.057), (-0.1987, 0.1987, -1.057), (-0.1076, 0.2596, -1.057), (-0.5458, -0.3226, -0.8272), (-0.5458, -0.3226, -0.9534), (-0.5069, -0.3808, -0.8272), (-0.5069, -0.3808, -0.9534), (-0.08916, -0.6277, -0.9534), (-0.08916, -0.6277, -0.8272), (-0.1579, -0.6141, -0.8272), (-0.1579, -0.6141, -0.9534), (0.08916, 0.6277, -0.8272), (0.1579, 0.6141, -0.8272), (0.5069, 0.3808, -0.8272), (0.5458, 0.3226, -0.8272), (0.6277, -0.08916, -0.8272), (0.6141, -0.1579, -0.8272), (0.3808, -0.5069, -0.8272), (0.3226, -0.5458, -0.8272), (-0.6277, 0.08916, -0.8272), (-0.6141, 0.1579, -0.8272), (-0.3808, 0.5069, -0.8272), (-0.3226, 0.5458, -0.8272), (0.08916, 0.6277, -0.9534), (0.1579, 0.6141, -0.9534), (0.5069, 0.3808, -0.9534), (0.5458, 0.3226, -0.9534), (0.6277, -0.08916, -0.9534), (0.6141, -0.1579, -0.9534), (0.3808, -0.5069, -0.9534), (0.3226, -0.5458, -0.9534), (-0.6277, 0.08916, -0.9534), (-0.6141, 0.1579, -0.9534), (-0.3808, 0.5069, -0.9534), (-0.3226, 0.5458, -0.9534), (0.3834, 1.209, -0.4471), (0.3834, 1.209, -0.6863), (0.9705, 0.8169, -0.6863), (0.9705, 0.8169, -0.4471), (1.126, 0.584, -0.4471), (1.126, 0.584, -0.6863), (1.264, -0.1086, -0.6863), (1.264, -0.1086, -0.4471), (1.209, -0.3834, -0.4471), (1.209, -0.3834, -0.6863), (0.8169, -0.9705, -0.6863), (0.8169, -0.9705, -0.4471), (0.584, -1.126, -0.4471), (0.584, -1.126, -0.6863), (-0.1086, -1.264, -0.6863), (-0.1086, -1.264, -0.4471), (-0.3834, -1.209, -0.4471), (-0.3834, -1.209, -0.6863), (-0.9705, -0.8169, -0.6863), (-0.9705, -0.8169, -0.4471), (-1.126, -0.584, -0.4471), (-1.126, -0.584, -0.6863), (-1.264, 0.1086, -0.6863), (-1.264, 0.1086, -0.4471), (-1.209, 0.3834, -0.4471), (-1.209, 0.3834, -0.6863), (-0.8169, 0.9705, -0.6863), (-0.8169, 0.9705, -0.4471), (-0.584, 1.126, -0.4471), (-0.584, 1.126, -0.6863), (0.1086, 1.264, -0.6863), (0.1086, 1.264, -0.4471), (0.0, 1.285, -0.7236), (0.4919, 1.188, -0.7236), (0.4919, 1.188, -0.4098), (0.909, 0.909, -0.4098), (0.909, 0.909, -0.7236), (1.188, 0.4919, -0.7236), (1.188, 0.4919, -0.4098), (1.285, 0.0, -0.4098), (1.285, 0.0, -0.7236), (1.188, -0.4919, -0.7236), (1.188, -0.4919, -0.4098), (0.909, -0.909, -0.4098), (0.909, -0.909, -0.7236), (0.4919, -1.188, -0.7236), (0.4919, -1.188, -0.4098), (0.0, -1.285, -0.4098), (0.0, -1.285, -0.7236), (-0.4919, -1.188, -0.7236), (-0.4919, -1.188, -0.4098), (-0.909, -0.909, -0.4098), (-0.909, -0.909, -0.7236), (-1.188, -0.4919, -0.7236), (-1.188, -0.4919, -0.4098), (-1.285, 0.0, -0.4098), (-1.285, 0.0, -0.7236), (-1.188, 0.4919, -0.7236), (-1.188, 0.4919, -0.4098), (-0.909, 0.909, -0.4098), (-0.909, 0.909, -0.7236), (-0.4919, 1.188, -0.7236), (-0.4919, 1.188, -0.4098), (0.0, 1.285, -0.4098), (0.1086, 1.264, -0.6863), (0.3834, 1.209, -0.6863), (0.3834, 1.209, -0.4471), (0.9705, 0.8169, -0.4471), (0.9705, 0.8169, -0.6863), (1.126, 0.584, -0.6863), (1.126, 0.584, -0.4471), (1.264, -0.1086, -0.4471), (1.264, -0.1086, -0.6863), (1.209, -0.3834, -0.6863), (1.209, -0.3834, -0.4471), (0.8169, -0.9705, -0.4471), (0.8169, -0.9705, -0.6863), (0.584, -1.126, -0.6863), (0.584, -1.126, -0.4471), (-0.1086, -1.264, -0.4471), (-0.1086, -1.264, -0.6863), (-0.3834, -1.209, -0.6863), (-0.3834, -1.209, -0.4471), (-0.9705, -0.8169, -0.4471), (-0.9705, -0.8169, -0.6863), (-1.126, -0.584, -0.6863), (-1.126, -0.584, -0.4471), (-1.264, 0.1086, -0.4471), (-1.264, 0.1086, -0.6863), (-1.209, 0.3834, -0.6863), (-1.209, 0.3834, -0.4471), (-0.8169, 0.9705, -0.4471), (-0.8169, 0.9705, -0.6863), (-0.584, 1.126, -0.6863), (-0.584, 1.126, -0.4471), (0.1086, 1.264, -0.4471), (0.1746, 1.401, -0.6599), (0.3749, 1.362, -0.6599), (0.3749, 1.362, -0.4736), (1.114, 0.8674, -0.4736), (1.114, 0.8674, -0.6599), (1.228, 0.6976, -0.6599), (1.228, 0.6976, -0.4736), (1.401, -0.1746, -0.4736), (1.401, -0.1746, -0.6599), (1.362, -0.3749, -0.6599), (1.362, -0.3749, -0.4736), (0.8674, -1.114, -0.4736), (0.8674, -1.114, -0.6599), (0.6976, -1.228, -0.6599), (0.6976, -1.228, -0.4736), (-0.1746, -1.401, -0.4736), (-0.1746, -1.401, -0.6599), (-0.3749, -1.362, -0.6599), (-0.3749, -1.362, -0.4736), (-1.114, -0.8674, -0.4736), (-1.114, -0.8674, -0.6599), (-1.228, -0.6976, -0.6599), (-1.228, -0.6976, -0.4736), (-1.401, 0.1746, -0.4736), (-1.401, 0.1746, -0.6599), (-1.362, 0.3749, -0.6599), (-1.362, 0.3749, -0.4736), (-0.8674, 1.114, -0.4736), (-0.8674, 1.114, -0.6599), (-0.6976, 1.228, -0.6599), (-0.6976, 1.228, -0.4736), (0.1746, 1.401, -0.4736), (0.1391, 1.408, -0.6863), (0.4105, 1.354, -0.6863), (0.4105, 1.354, -0.4471), (1.094, 0.8976, -0.4471), (1.094, 0.8976, -0.6863), (1.248, 0.6675, -0.6863), (1.248, 0.6675, -0.4471), (1.408, -0.1391, -0.4471), (1.408, -0.1391, -0.6863), (1.354, -0.4105, -0.6863), (1.354, -0.4105, -0.4471), (0.8976, -1.094, -0.4471), (0.8976, -1.094, -0.6863), (0.6675, -1.248, -0.6863), (0.6675, -1.248, -0.4471), (-0.1391, -1.408, -0.4471), (-0.1391, -1.408, -0.6863), (-0.4105, -1.354, -0.6863), (-0.4105, -1.354, -0.4471), (-1.094, -0.8976, -0.4471), (-1.094, -0.8976, -0.6863), (-1.248, -0.6675, -0.6863), (-1.248, -0.6675, -0.4471), (-1.408, 0.1391, -0.4471), (-1.408, 0.1391, -0.6863), (-1.354, 0.4105, -0.6863), (-1.354, 0.4105, -0.4471), (-0.8976, 1.094, -0.4471), (-0.8976, 1.094, -0.6863), (-0.6675, 1.248, -0.6863), (-0.6675, 1.248, -0.4471), (0.1391, 1.408, -0.4471), (0.2617, 1.527, -0.6155), (0.3426, 1.511, -0.6155), (0.3426, 1.511, -0.5179), (1.265, 0.8947, -0.5179), (1.265, 0.8947, -0.6155), (1.311, 0.8261, -0.6155), (1.311, 0.8261, -0.5179), (1.527, -0.2617, -0.5179), (1.527, -0.2617, -0.6155), (1.511, -0.3426, -0.6155), (1.511, -0.3426, -0.5179), (0.8947, -1.265, -0.5179), (0.8947, -1.265, -0.6155), (0.8261, -1.311, -0.6155), (0.8261, -1.311, -0.5179), (-0.2617, -1.527, -0.5179), (-0.2617, -1.527, -0.6155), (-0.3426, -1.511, -0.6155), (-0.3426, -1.511, -0.5179), (-1.265, -0.8947, -0.5179), (-1.265, -0.8947, -0.6155), (-1.311, -0.8261, -0.6155), (-1.311, -0.8261, -0.5179), (-1.527, 0.2617, -0.5179), (-1.527, 0.2617, -0.6155), (-1.511, 0.3426, -0.6155), (-1.511, 0.3426, -0.5179), (-0.8947, 1.265, -0.5179), (-0.8947, 1.265, -0.6155), (-0.8261, 1.311, -0.6155), (-0.8261, 1.311, -0.5179), (0.2617, 1.527, -0.5179), (0.202, 1.539, -0.6599), (0.4023, 1.499, -0.6599), (0.4023, 1.499, -0.4736), (1.231, 0.9453, -0.4736), (1.231, 0.9453, -0.6599), (1.344, 0.7755, -0.6599), (1.344, 0.7755, -0.4736), (1.539, -0.202, -0.4736), (1.539, -0.202, -0.6599), (1.499, -0.4023, -0.6599), (1.499, -0.4023, -0.4736), (0.9453, -1.231, -0.4736), (0.9453, -1.231, -0.6599), (0.7755, -1.344, -0.6599), (0.7755, -1.344, -0.4736), (-0.202, -1.539, -0.4736), (-0.202, -1.539, -0.6599), (-0.4023, -1.499, -0.6599), (-0.4023, -1.499, -0.4736), (-1.231, -0.9453, -0.4736), (-1.231, -0.9453, -0.6599), (-1.344, -0.7755, -0.6599), (-1.344, -0.7755, -0.4736), (-1.539, 0.202, -0.4736), (-1.539, 0.202, -0.6599), (-1.499, 0.4023, -0.6599), (-1.499, 0.4023, -0.4736), (-0.9453, 1.231, -0.4736), (-0.9453, 1.231, -0.6599), (-0.7755, 1.344, -0.6599), (-0.7755, 1.344, -0.4736), (0.202, 1.539, -0.4736), (0.2804, 1.621, -0.6155), (0.3613, 1.605, -0.6155), (0.3613, 1.605, -0.5179), (1.345, 0.9481, -0.5179), (1.345, 0.9481, -0.6155), (1.39, 0.8795, -0.6155), (1.39, 0.8795, -0.5179), (1.621, -0.2804, -0.5179), (1.621, -0.2804, -0.6155), (1.605, -0.3613, -0.6155), (1.605, -0.3613, -0.5179), (0.9481, -1.345, -0.5179), (0.9481, -1.345, -0.6155), (0.8795, -1.39, -0.6155), (0.8795, -1.39, -0.5179), (-0.2804, -1.621, -0.5179), (-0.2804, -1.621, -0.6155), (-0.3613, -1.605, -0.6155), (-0.3613, -1.605, -0.5179), (-1.345, -0.9481, -0.5179), (-1.345, -0.9481, -0.6155), (-1.39, -0.8795, -0.6155), (-1.39, -0.8795, -0.5179), (-1.621, 0.2804, -0.5179), (-1.621, 0.2804, -0.6155), (-1.605, 0.3613, -0.6155), (-1.605, 0.3613, -0.5179), (-0.9481, 1.345, -0.5179), (-0.9481, 1.345, -0.6155), (-0.8795, 1.39, -0.6155), (-0.8795, 1.39, -0.5179), (0.2804, 1.621, -0.5179), (-2.03e-10, 0.4622, -1.057), (0.1769, 0.427, -1.057), (0.3268, 0.3268, -1.057), (0.427, 0.1769, -1.057), (0.4622, 5.356e-09, -1.057), (0.427, -0.1769, -1.057), (0.3268, -0.3268, -1.057), (0.1769, -0.427, -1.057), (-2.03e-10, -0.4622, -1.057), (-0.1769, -0.427, -1.057), (-0.3268, -0.3268, -1.057), (-0.427, -0.1769, -1.057), (-0.4622, 5.356e-09, -1.057), (-0.427, 0.1769, -1.057), (-0.3268, 0.3268, -1.057), (-0.1769, 0.427, -1.057), (1.28e-08, 0.281, -1.141), (0.1076, 0.2596, -1.141), (0.1987, 0.1987, -1.141), (0.2596, 0.1076, -1.141), (0.281, 5.356e-09, -1.141), (0.2596, -0.1076, -1.141), (0.1987, -0.1987, -1.141), (0.1076, -0.2596, -1.141), (1.28e-08, -0.281, -1.141), (-0.1076, -0.2596, -1.141), (-0.1987, -0.1987, -1.141), (-0.2596, -0.1076, -1.141), (-0.281, 5.356e-09, -1.141), (-0.2596, 0.1076, -1.141), (-0.1987, 0.1987, -1.141), (-0.1076, 0.2596, -1.141), (-1.763e-23, 0.34, 0.7835), (-1.763e-23, 0.6797, 0.5407), (-1.763e-23, 0.5802, 0.7124), (0.1301, 0.3141, 0.7835), (0.2601, 0.6279, 0.5407), (0.222, 0.536, 0.7124), (0.2404, 0.2404, 0.7835), (0.4806, 0.4806, 0.5407), (0.4103, 0.4103, 0.7124), (0.3141, 0.1301, 0.7835), (0.6279, 0.2601, 0.5407), (0.536, 0.222, 0.7124), (0.34, -2.615e-09, 0.7835), (0.6797, -2.615e-09, 0.5407), (0.5802, -2.615e-09, 0.7124), (0.3141, -0.1301, 0.7835), (0.6279, -0.2601, 0.5407), (0.536, -0.222, 0.7124), (0.2404, -0.2404, 0.7835), (0.4806, -0.4806, 0.5407), (0.4103, -0.4103, 0.7124), (0.1301, -0.3141, 0.7835), (0.2601, -0.6279, 0.5407), (0.222, -0.536, 0.7124), (-1.763e-23, -0.34, 0.7835), (-1.763e-23, -0.6797, 0.5407), (-1.763e-23, -0.5802, 0.7124), (-0.1301, -0.3141, 0.7835), (-0.2601, -0.6279, 0.5407), (-0.222, -0.536, 0.7124), (-0.2404, -0.2404, 0.7835), (-0.4806, -0.4806, 0.5407), (-0.4103, -0.4103, 0.7124), (-0.3141, -0.1301, 0.7835), (-0.6279, -0.2601, 0.5407), (-0.536, -0.222, 0.7124), (-0.34, -2.615e-09, 0.7835), (-0.6797, -2.615e-09, 0.5407), (-0.5802, -2.615e-09, 0.7124), (-0.3141, 0.1301, 0.7835), (-0.6279, 0.2601, 0.5407), (-0.536, 0.222, 0.7124), (-0.2404, 0.2404, 0.7835), (-0.4806, 0.4806, 0.5407), (-0.4103, 0.4103, 0.7124), (-0.1301, 0.3141, 0.7835), (-0.2601, 0.6279, 0.5407), (-0.222, 0.536, 0.7124)], [], [(31, 558, 513, 16), (18, 519, 522, 19), (19, 522, 525, 20), (20, 525, 528, 21), (21, 528, 531, 22), (22, 531, 534, 23), (23, 534, 537, 24), (24, 537, 540, 25), (25, 540, 543, 26), (26, 543, 546, 27), (27, 546, 549, 28), (28, 549, 552, 29), (29, 552, 555, 30), (30, 555, 558, 31), (16, 513, 516, 17), (17, 516, 519, 18), (101, 100, 132, 133), (46, 31, 16, 47), (45, 30, 31, 46), (44, 29, 30, 45), (43, 28, 29, 44), (42, 27, 28, 43), (41, 26, 27, 42), (40, 25, 26, 41), (39, 24, 25, 40), (38, 23, 24, 39), (37, 22, 23, 38), (36, 21, 22, 37), (35, 20, 21, 36), (34, 19, 20, 35), (33, 18, 19, 34), (32, 17, 18, 33), (47, 16, 17, 32), (46, 47, 287, 286), (32, 33, 259, 258), (95, 94, 284, 285), (45, 46, 286, 283), (86, 85, 265, 268), (47, 32, 258, 287), (44, 45, 283, 282), (90, 89, 273, 276), (43, 44, 282, 279), (81, 80, 256, 257), (94, 93, 281, 284), (42, 43, 279, 278), (85, 84, 264, 265), (41, 42, 278, 275), (89, 88, 272, 273), (40, 41, 275, 274), (229, 226, 292, 293), (49, 50, 52, 51), (244, 245, 309, 310), (53, 54, 56, 55), (243, 244, 310, 307), (57, 58, 60, 59), (226, 227, 291, 292), (61, 62, 64, 63), (245, 242, 308, 309), (65, 66, 68, 67), (239, 240, 306, 303), (69, 70, 72, 71), (224, 225, 289, 290), (73, 74, 76, 75), (242, 243, 307, 308), (77, 78, 79, 48), (82, 81, 257, 260), (33, 34, 262, 259), (91, 90, 276, 277), (34, 35, 263, 262), (87, 86, 268, 269), (80, 95, 285, 256), (35, 36, 266, 263), (83, 82, 260, 261), (36, 37, 267, 266), (92, 91, 277, 280), (37, 38, 270, 267), (88, 87, 269, 272), (38, 39, 271, 270), (84, 83, 261, 264), (93, 92, 280, 281), (39, 40, 274, 271), (86, 87, 119, 118), (10, 11, 192, 194), (100, 99, 131, 132), (160, 176, 492, 491), (90, 91, 123, 122), (81, 82, 114, 113), (99, 98, 130, 131), (158, 14, 210, 222), (96, 111, 143, 128), (98, 97, 129, 130), (94, 95, 127, 126), (85, 86, 118, 117), (166, 162, 490, 489), (111, 110, 142, 143), (97, 96, 128, 129), (8, 9, 198, 197), (169, 168, 96, 97), (170, 169, 97, 98), (171, 170, 98, 99), (172, 171, 99, 100), (173, 172, 100, 101), (174, 173, 101, 102), (175, 174, 102, 103), (165, 175, 103, 104), (166, 165, 104, 105), (162, 166, 105, 106), (160, 162, 106, 107), (176, 160, 107, 108), (177, 176, 108, 109), (178, 177, 109, 110), (179, 178, 110, 111), (168, 179, 111, 96), (164, 167, 505, 504), (129, 128, 112, 113), (130, 129, 113, 114), (131, 130, 114, 115), (132, 131, 115, 116), (133, 132, 116, 117), (134, 133, 117, 118), (135, 134, 118, 119), (136, 135, 119, 120), (137, 136, 120, 121), (138, 137, 121, 122), (139, 138, 122, 123), (140, 139, 123, 124), (141, 140, 124, 125), (142, 141, 125, 126), (143, 142, 126, 127), (128, 143, 127, 112), (95, 80, 112, 127), (177, 178, 494, 493), (102, 101, 133, 134), (13, 157, 221, 209), (82, 83, 115, 114), (91, 92, 124, 123), (6, 7, 207, 206), (103, 102, 134, 135), (169, 170, 482, 481), (179, 168, 480, 495), (87, 88, 120, 119), (104, 103, 135, 136), (156, 12, 208, 220), (105, 104, 136, 137), (171, 172, 484, 483), (83, 84, 116, 115), (92, 93, 125, 124), (106, 105, 137, 138), (4, 5, 205, 204), (88, 89, 121, 120), (107, 106, 138, 139), (173, 174, 486, 485), (108, 107, 139, 140), (159, 158, 222, 223), (84, 85, 117, 116), (93, 94, 126, 125), (80, 81, 113, 112), (109, 108, 140, 141), (175, 165, 488, 487), (89, 90, 122, 121), (110, 109, 141, 142), (155, 11, 160, 491), (10, 154, 490, 162), (8, 152, 488, 165), (153, 9, 166, 489), (1, 0, 168, 169), (3, 2, 170, 171), (5, 4, 172, 173), (7, 6, 174, 175), (9, 8, 165, 166), (11, 10, 162, 160), (13, 12, 176, 177), (15, 14, 178, 179), (144, 145, 481, 480), (146, 147, 483, 482), (148, 149, 485, 484), (150, 151, 487, 486), (152, 153, 489, 488), (154, 155, 491, 490), (156, 157, 493, 492), (158, 159, 495, 494), (12, 156, 492, 176), (157, 13, 177, 493), (14, 158, 494, 178), (145, 1, 169, 481), (0, 144, 480, 168), (159, 15, 179, 495), (2, 146, 482, 170), (147, 3, 171, 483), (4, 148, 484, 172), (149, 5, 173, 485), (6, 150, 486, 174), (151, 7, 175, 487), (208, 209, 221, 220), (194, 192, 193, 195), (197, 198, 199, 196), (200, 201, 213, 212), (210, 211, 223, 222), (202, 203, 215, 214), (204, 205, 217, 216), (206, 207, 219, 218), (1, 145, 213, 201), (12, 13, 209, 208), (144, 0, 200, 212), (14, 15, 211, 210), (15, 159, 223, 211), (145, 144, 212, 213), (146, 2, 202, 214), (147, 146, 214, 215), (11, 155, 193, 192), (3, 147, 215, 203), (149, 148, 216, 217), (154, 10, 194, 195), (148, 4, 204, 216), (151, 150, 218, 219), (152, 8, 197, 196), (5, 149, 217, 205), (153, 152, 196, 199), (9, 153, 199, 198), (150, 6, 206, 218), (155, 154, 195, 193), (0, 1, 201, 200), (7, 151, 219, 207), (157, 156, 220, 221), (2, 3, 203, 202), (50, 49, 257, 258), (49, 51, 260, 257), (51, 52, 259, 260), (54, 53, 261, 262), (53, 55, 264, 261), (55, 56, 263, 264), (58, 57, 265, 266), (57, 59, 268, 265), (59, 60, 267, 268), (62, 61, 269, 270), (61, 63, 272, 269), (63, 64, 271, 272), (66, 65, 273, 274), (65, 67, 276, 273), (67, 68, 275, 276), (70, 69, 277, 278), (69, 71, 280, 277), (71, 72, 279, 280), (74, 73, 281, 282), (73, 75, 284, 281), (75, 76, 283, 284), (78, 77, 285, 286), (77, 48, 256, 285), (48, 79, 287, 256), (52, 50, 258, 259), (56, 54, 262, 263), (60, 58, 266, 267), (64, 62, 270, 271), (68, 66, 274, 275), (72, 70, 278, 279), (76, 74, 282, 283), (79, 78, 286, 287), (254, 225, 257, 256), (225, 224, 258, 257), (227, 226, 260, 259), (226, 229, 261, 260), (229, 228, 262, 261), (231, 230, 264, 263), (230, 233, 265, 264), (233, 232, 266, 265), (235, 234, 268, 267), (234, 237, 269, 268), (237, 236, 270, 269), (239, 238, 272, 271), (238, 241, 273, 272), (241, 240, 274, 273), (243, 242, 276, 275), (242, 245, 277, 276), (245, 244, 278, 277), (247, 246, 280, 279), (246, 249, 281, 280), (249, 248, 282, 281), (251, 250, 284, 283), (250, 253, 285, 284), (253, 252, 286, 285), (255, 254, 256, 287), (224, 255, 287, 258), (228, 227, 259, 262), (232, 231, 263, 266), (236, 235, 267, 270), (240, 239, 271, 274), (244, 243, 275, 278), (248, 247, 279, 282), (252, 251, 283, 286), (316, 315, 379, 380), (297, 296, 360, 361), (314, 313, 377, 378), (296, 295, 359, 360), (313, 312, 376, 377), (315, 318, 382, 379), (294, 293, 357, 358), (312, 311, 375, 376), (247, 248, 314, 311), (246, 247, 311, 312), (228, 229, 293, 294), (251, 252, 318, 315), (249, 246, 312, 313), (230, 231, 295, 296), (248, 249, 313, 314), (233, 230, 296, 297), (250, 251, 315, 316), (232, 233, 297, 298), (253, 250, 316, 317), (234, 235, 299, 300), (252, 253, 317, 318), (237, 234, 300, 301), (254, 255, 319, 288), (236, 237, 301, 302), (255, 224, 290, 319), (238, 239, 303, 304), (227, 228, 294, 291), (241, 238, 304, 305), (231, 232, 298, 295), (240, 241, 305, 306), (225, 254, 288, 289), (235, 236, 302, 299), (351, 322, 418, 447), (334, 333, 429, 430), (320, 351, 447, 416), (333, 332, 428, 429), (350, 349, 445, 446), (332, 331, 427, 428), (349, 348, 444, 445), (330, 329, 425, 426), (298, 297, 361, 362), (317, 316, 380, 381), (300, 299, 363, 364), (318, 317, 381, 382), (301, 300, 364, 365), (288, 319, 383, 352), (302, 301, 365, 366), (319, 290, 354, 383), (304, 303, 367, 368), (291, 294, 358, 355), (305, 304, 368, 369), (295, 298, 362, 359), (306, 305, 369, 370), (289, 288, 352, 353), (299, 302, 366, 363), (308, 307, 371, 372), (290, 289, 353, 354), (303, 306, 370, 367), (309, 308, 372, 373), (292, 291, 355, 356), (307, 310, 374, 371), (310, 309, 373, 374), (293, 292, 356, 357), (311, 314, 378, 375), (320, 321, 353, 352), (321, 322, 354, 353), (323, 324, 356, 355), (324, 325, 357, 356), (325, 326, 358, 357), (327, 328, 360, 359), (328, 329, 361, 360), (329, 330, 362, 361), (331, 332, 364, 363), (332, 333, 365, 364), (333, 334, 366, 365), (335, 336, 368, 367), (336, 337, 369, 368), (337, 338, 370, 369), (339, 340, 372, 371), (340, 341, 373, 372), (341, 342, 374, 373), (343, 344, 376, 375), (344, 345, 377, 376), (345, 346, 378, 377), (347, 348, 380, 379), (348, 349, 381, 380), (349, 350, 382, 381), (351, 320, 352, 383), (322, 351, 383, 354), (326, 323, 355, 358), (330, 327, 359, 362), (334, 331, 363, 366), (338, 335, 367, 370), (342, 339, 371, 374), (346, 343, 375, 378), (350, 347, 379, 382), (395, 398, 462, 459), (385, 384, 448, 449), (402, 401, 465, 466), (391, 394, 458, 455), (401, 400, 464, 465), (387, 390, 454, 451), (400, 399, 463, 464), (415, 386, 450, 479), (336, 335, 431, 432), (323, 326, 422, 419), (337, 336, 432, 433), (327, 330, 426, 423), (338, 337, 433, 434), (321, 320, 416, 417), (331, 334, 430, 427), (340, 339, 435, 436), (322, 321, 417, 418), (335, 338, 434, 431), (341, 340, 436, 437), (324, 323, 419, 420), (339, 342, 438, 435), (342, 341, 437, 438), (325, 324, 420, 421), (343, 346, 442, 439), (344, 343, 439, 440), (326, 325, 421, 422), (347, 350, 446, 443), (345, 344, 440, 441), (328, 327, 423, 424), (346, 345, 441, 442), (329, 328, 424, 425), (348, 347, 443, 444), (384, 385, 417, 416), (385, 386, 418, 417), (387, 388, 420, 419), (388, 389, 421, 420), (389, 390, 422, 421), (391, 392, 424, 423), (392, 393, 425, 424), (393, 394, 426, 425), (395, 396, 428, 427), (396, 397, 429, 428), (397, 398, 430, 429), (399, 400, 432, 431), (400, 401, 433, 432), (401, 402, 434, 433), (403, 404, 436, 435), (404, 405, 437, 436), (405, 406, 438, 437), (407, 408, 440, 439), (408, 409, 441, 440), (409, 410, 442, 441), (411, 412, 444, 443), (412, 413, 445, 444), (413, 414, 446, 445), (415, 384, 416, 447), (386, 415, 447, 418), (390, 387, 419, 422), (394, 391, 423, 426), (398, 395, 427, 430), (402, 399, 431, 434), (406, 403, 435, 438), (410, 407, 439, 442), (414, 411, 443, 446), (448, 479, 450, 449), (452, 451, 454, 453), (456, 455, 458, 457), (460, 459, 462, 461), (464, 463, 466, 465), (468, 467, 470, 469), (472, 471, 474, 473), (476, 475, 478, 477), (404, 403, 467, 468), (386, 385, 449, 450), (399, 402, 466, 463), (405, 404, 468, 469), (388, 387, 451, 452), (403, 406, 470, 467), (406, 405, 469, 470), (389, 388, 452, 453), (407, 410, 474, 471), (408, 407, 471, 472), (390, 389, 453, 454), (411, 414, 478, 475), (409, 408, 472, 473), (392, 391, 455, 456), (410, 409, 473, 474), (393, 392, 456, 457), (412, 411, 475, 476), (394, 393, 457, 458), (413, 412, 476, 477), (396, 395, 459, 460), (414, 413, 477, 478), (397, 396, 460, 461), (384, 415, 479, 448), (398, 397, 461, 462), (181, 180, 480, 481), (182, 181, 481, 482), (183, 182, 482, 483), (184, 183, 483, 484), (185, 184, 484, 485), (186, 185, 485, 486), (187, 186, 486, 487), (164, 187, 487, 488), (167, 164, 488, 489), (163, 167, 489, 490), (161, 163, 490, 491), (188, 161, 491, 492), (189, 188, 492, 493), (190, 189, 493, 494), (191, 190, 494, 495), (180, 191, 495, 480), (496, 497, 498, 499, 500, 501, 502, 503, 504, 505, 506, 507, 508, 509, 510, 511), (181, 182, 498, 497), (167, 163, 506, 505), (182, 183, 499, 498), (163, 161, 507, 506), (183, 184, 500, 499), (161, 188, 508, 507), (184, 185, 501, 500), (188, 189, 509, 508), (185, 186, 502, 501), (189, 190, 510, 509), (186, 187, 503, 502), (190, 191, 511, 510), (187, 164, 504, 503), (180, 181, 497, 496), (191, 180, 496, 511), (516, 513, 514, 517), (517, 514, 512, 515), (519, 516, 517, 520), (520, 517, 515, 518), (522, 519, 520, 523), (523, 520, 518, 521), (525, 522, 523, 526), (526, 523, 521, 524), (528, 525, 526, 529), (529, 526, 524, 527), (531, 528, 529, 532), (532, 529, 527, 530), (534, 531, 532, 535), (535, 532, 530, 533), (537, 534, 535, 538), (538, 535, 533, 536), (540, 537, 538, 541), (541, 538, 536, 539), (543, 540, 541, 544), (544, 541, 539, 542), (546, 543, 544, 547), (547, 544, 542, 545), (549, 546, 547, 550), (550, 547, 545, 548), (552, 549, 550, 553), (553, 550, 548, 551), (555, 552, 553, 556), (556, 553, 551, 554), (558, 555, 556, 559), (559, 556, 554, 557), (513, 558, 559, 514), (514, 559, 557, 512), (515, 512, 557, 554, 551, 548, 545, 542, 539, 536, 533, 530, 527, 524, 521, 518)])
_uv = me_cylinder.uv_layers.new(name='UVMap')
_uv.uv.foreach_set('vector', [0.0625, 0.8092, 0.0625, 0.9161, 0.0, 0.9161, 0.0, 0.8092, 0.875, 0.8092, 0.875, 0.9161, 0.8125, 0.9161, 0.8125, 0.8092, 0.8125, 0.8092, 0.8125, 0.9161, 0.75, 0.9161, 0.75, 0.8092, 0.75, 0.8092, 0.75, 0.9161, 0.6875, 0.9161, 0.6875, 0.8092, 0.6875, 0.8092, 0.6875, 0.9161, 0.625, 0.9161, 0.625, 0.8092, 0.625, 0.8092, 0.625, 0.9161, 0.5625, 0.9161, 0.5625, 0.8092, 0.5625, 0.8092, 0.5625, 0.9161, 0.5, 0.9161, 0.5, 0.8092, 0.5, 0.8092, 0.5, 0.9161, 0.4375, 0.9161, 0.4375, 0.8092, 0.4375, 0.8092, 0.4375, 0.9161, 0.375, 0.9161, 0.375, 0.8092, 0.375, 0.8092, 0.375, 0.9161, 0.3125, 0.9161, 0.3125, 0.8092, 0.3125, 0.8092, 0.3125, 0.9161, 0.25, 0.9161, 0.25, 0.8092, 0.25, 0.8092, 0.25, 0.9161, 0.1875, 0.9161, 0.1875, 0.8092, 0.1875, 0.8092, 0.1875, 0.9161, 0.125, 0.9161, 0.125, 0.8092, 0.125, 0.8092, 0.125, 0.9161, 0.0625, 0.9161, 0.0625, 0.8092, 1.0, 0.8092, 1.0, 0.9161, 0.9375, 0.9161, 0.9375, 0.8092, 0.9375, 0.8092, 0.9375, 0.9161, 0.875, 0.9161, 0.875, 0.8092, 0.9492, 0.1675, 0.9657, 0.25, 0.9657, 0.25, 0.9492, 0.1675, 0.0625, 0.6084, 0.0625, 0.8092, 0.0, 0.8092, 0.0, 0.6084, 0.125, 0.6084, 0.125, 0.8092, 0.0625, 0.8092, 0.0625, 0.6084, 0.1875, 0.6084, 0.1875, 0.8092, 0.125, 0.8092, 0.125, 0.6084, 0.25, 0.6084, 0.25, 0.8092, 0.1875, 0.8092, 0.1875, 0.6084, 0.3125, 0.6084, 0.3125, 0.8092, 0.25, 0.8092, 0.25, 0.6084, 0.375, 0.6084, 0.375, 0.8092, 0.3125, 0.8092, 0.3125, 0.6084, 0.4375, 0.6084, 0.4375, 0.8092, 0.375, 0.8092, 0.375, 0.6084, 0.5, 0.6084, 0.5, 0.8092, 0.4375, 0.8092, 0.4375, 0.6084, 0.5625, 0.6084, 0.5625, 0.8092, 0.5, 0.8092, 0.5, 0.6084, 0.625, 0.6084, 0.625, 0.8092, 0.5625, 0.8092, 0.5625, 0.6084, 0.6875, 0.6084, 0.6875, 0.8092, 0.625, 0.8092, 0.625, 0.6084, 0.75, 0.6084, 0.75, 0.8092, 0.6875, 0.8092, 0.6875, 0.6084, 0.8125, 0.6084, 0.8125, 0.8092, 0.75, 0.8092, 0.75, 0.6084, 0.875, 0.6084, 0.875, 0.8092, 0.8125, 0.8092, 0.8125, 0.6084, 0.9375, 0.6084, 0.9375, 0.8092, 0.875, 0.8092, 0.875, 0.6084, 1.0, 0.6084, 1.0, 0.8092, 0.9375, 0.8092, 0.9375, 0.6084, 0.0625, 0.6084, 0.0, 0.6084, 0.0, 0.6084, 0.0625, 0.6084, 0.9375, 0.6084, 0.875, 0.6084, 0.875, 0.6084, 0.9375, 0.6084, 0.6582, 0.4717, 0.5803, 0.4197, 0.5803, 0.4197, 0.6582, 0.4717, 0.125, 0.6084, 0.0625, 0.6084, 0.0625, 0.6084, 0.125, 0.6084, 0.9197, 0.08029, 0.9717, 0.1582, 0.9717, 0.1582, 0.9197, 0.08029, 1.0, 0.6084, 0.9375, 0.6084, 0.9375, 0.6084, 1.0, 0.6084, 0.1875, 0.6084, 0.125, 0.6084, 0.125, 0.6084, 0.1875, 0.6084, 0.5803, 0.08029, 0.6582, 0.02827, 0.6582, 0.02827, 0.5803, 0.08029, 0.25, 0.6084, 0.1875, 0.6084, 0.1875, 0.6084, 0.25, 0.6084, 0.8418, 0.4717, 0.75, 0.49, 0.75, 0.49, 0.8418, 0.4717, 0.5803, 0.4197, 0.5283, 0.3418, 0.5283, 0.3418, 0.5803, 0.4197, 0.3125, 0.6084, 0.25, 0.6084, 0.25, 0.6084, 0.3125, 0.6084, 0.9717, 0.1582, 0.99, 0.25, 0.99, 0.25, 0.9717, 0.1582, 0.375, 0.6084, 0.3125, 0.6084, 0.3125, 0.6084, 0.375, 0.6084, 0.6582, 0.02827, 0.75, 0.01, 0.75, 0.01, 0.6582, 0.02827, 0.4375, 0.6084, 0.375, 0.6084, 0.375, 0.6084, 0.4375, 0.6084, 0.8263, 0.5279, 0.8612, 0.5279, 0.8612, 0.5279, 0.8263, 0.5279, 0.9269, 0.5215, 0.9269, 0.5869, 0.8856, 0.5869, 0.8856, 0.5215, 0.3263, 0.5805, 0.3263, 0.5279, 0.3263, 0.5279, 0.3263, 0.5805, 0.8019, 0.5215, 0.8019, 0.5869, 0.7606, 0.5869, 0.7606, 0.5215, 0.3612, 0.5805, 0.3263, 0.5805, 0.3263, 0.5805, 0.3612, 0.5805, 0.6769, 0.5215, 0.6769, 0.5869, 0.6356, 0.5869, 0.6356, 0.5215, 0.8612, 0.5279, 0.8612, 0.5805, 0.8612, 0.5805, 0.8612, 0.5279, 0.5519, 0.5215, 0.5519, 0.5869, 0.5106, 0.5869, 0.5106, 0.5215, 0.3263, 0.5279, 0.3612, 0.5279, 0.3612, 0.5279, 0.3263, 0.5279, 0.4269, 0.5215, 0.4269, 0.5869, 0.3856, 0.5869, 0.3856, 0.5215, 0.4862, 0.5805, 0.4513, 0.5805, 0.4513, 0.5805, 0.4862, 0.5805, 0.3019, 0.5215, 0.3019, 0.5869, 0.2606, 0.5869, 0.2606, 0.5215, 0.9513, 0.5805, 0.9513, 0.5279, 0.9513, 0.5279, 0.9513, 0.5805, 0.1769, 0.5215, 0.1769, 0.5869, 0.1356, 0.5869, 0.1356, 0.5215, 0.3612, 0.5279, 0.3612, 0.5805, 0.3612, 0.5805, 0.3612, 0.5279, 0.05186, 0.5215, 0.05186, 0.5869, 0.01064, 0.5869, 0.01064, 0.5215, 0.9197, 0.4197, 0.8418, 0.4717, 0.8418, 0.4717, 0.9197, 0.4197, 0.875, 0.6084, 0.8125, 0.6084, 0.8125, 0.6084, 0.875, 0.6084, 0.5283, 0.1582, 0.5803, 0.08029, 0.5803, 0.08029, 0.5283, 0.1582, 0.8125, 0.6084, 0.75, 0.6084, 0.75, 0.6084, 0.8125, 0.6084, 0.8418, 0.02827, 0.9197, 0.08029, 0.9197, 0.08029, 0.8418, 0.02827, 0.75, 0.49, 0.6582, 0.4717, 0.6582, 0.4717, 0.75, 0.49, 0.75, 0.6084, 0.6875, 0.6084, 0.6875, 0.6084, 0.75, 0.6084, 0.9717, 0.3418, 0.9197, 0.4197, 0.9197, 0.4197, 0.9717, 0.3418, 0.6875, 0.6084, 0.625, 0.6084, 0.625, 0.6084, 0.6875, 0.6084, 0.51, 0.25, 0.5283, 0.1582, 0.5283, 0.1582, 0.51, 0.25, 0.625, 0.6084, 0.5625, 0.6084, 0.5625, 0.6084, 0.625, 0.6084, 0.75, 0.01, 0.8418, 0.02827, 0.8418, 0.02827, 0.75, 0.01, 0.5625, 0.6084, 0.5, 0.6084, 0.5, 0.6084, 0.5625, 0.6084, 0.99, 0.25, 0.9717, 0.3418, 0.9717, 0.3418, 0.99, 0.25, 0.5283, 0.3418, 0.51, 0.25, 0.51, 0.25, 0.5283, 0.3418, 0.5, 0.6084, 0.4375, 0.6084, 0.4375, 0.6084, 0.5, 0.6084, 0.9197, 0.08029, 0.8418, 0.02827, 0.8418, 0.02827, 0.9197, 0.08029, 0.6636, 0.1821, 0.6542, 0.1962, 0.6542, 0.1962, 0.6636, 0.1821, 0.9657, 0.25, 0.9492, 0.3325, 0.9492, 0.3325, 0.9657, 0.25, 0.6468, 0.2073, 0.6383, 0.25, 0.6383, 0.25, 0.6468, 0.2073, 0.5803, 0.08029, 0.5283, 0.1582, 0.5283, 0.1582, 0.5803, 0.08029, 0.8418, 0.4717, 0.9197, 0.4197, 0.9197, 0.4197, 0.8418, 0.4717, 0.9492, 0.3325, 0.9025, 0.4025, 0.9025, 0.4025, 0.9492, 0.3325, 0.6821, 0.3364, 0.6821, 0.3364, 0.6821, 0.3364, 0.6821, 0.3364, 0.75, 0.4657, 0.6675, 0.4492, 0.6675, 0.4492, 0.75, 0.4657, 0.9025, 0.4025, 0.8325, 0.4492, 0.8325, 0.4492, 0.9025, 0.4025, 0.5803, 0.4197, 0.6582, 0.4717, 0.6582, 0.4717, 0.5803, 0.4197, 0.9717, 0.1582, 0.9197, 0.08029, 0.9197, 0.08029, 0.9717, 0.1582, 0.7073, 0.1468, 0.671, 0.171, 0.671, 0.171, 0.7073, 0.1468, 0.6675, 0.4492, 0.5975, 0.4025, 0.5975, 0.4025, 0.6675, 0.4492, 0.8325, 0.4492, 0.75, 0.4657, 0.75, 0.4657, 0.8325, 0.4492, 0.7369, 0.1409, 0.7203, 0.1442, 0.7203, 0.1442, 0.7369, 0.1409, 0.7927, 0.3532, 0.75, 0.3617, 0.75, 0.4657, 0.8325, 0.4492, 0.829, 0.329, 0.7927, 0.3532, 0.8325, 0.4492, 0.9025, 0.4025, 0.8532, 0.2927, 0.829, 0.329, 0.9025, 0.4025, 0.9492, 0.3325, 0.8617, 0.25, 0.8532, 0.2927, 0.9492, 0.3325, 0.9657, 0.25, 0.8532, 0.2073, 0.8617, 0.25, 0.9657, 0.25, 0.9492, 0.1675, 0.829, 0.171, 0.8532, 0.2073, 0.9492, 0.1675, 0.9025, 0.09751, 0.7927, 0.1468, 0.829, 0.171, 0.9025, 0.09751, 0.8325, 0.05076, 0.75, 0.1383, 0.7927, 0.1468, 0.8325, 0.05076, 0.75, 0.03434, 0.7073, 0.1468, 0.75, 0.1383, 0.75, 0.03434, 0.6675, 0.05076, 0.671, 0.171, 0.7073, 0.1468, 0.6675, 0.05076, 0.5975, 0.09751, 0.6468, 0.2073, 0.671, 0.171, 0.5975, 0.09751, 0.5508, 0.1675, 0.6383, 0.25, 0.6468, 0.2073, 0.5508, 0.1675, 0.5343, 0.25, 0.6468, 0.2927, 0.6383, 0.25, 0.5343, 0.25, 0.5508, 0.3325, 0.671, 0.329, 0.6468, 0.2927, 0.5508, 0.3325, 0.5975, 0.4025, 0.7073, 0.3532, 0.671, 0.329, 0.5975, 0.4025, 0.6675, 0.4492, 0.75, 0.3617, 0.7073, 0.3532, 0.6675, 0.4492, 0.75, 0.4657, 0.75, 0.1821, 0.724, 0.1872, 0.724, 0.1872, 0.75, 0.1821, 0.8325, 0.4492, 0.75, 0.4657, 0.75, 0.49, 0.8418, 0.4717, 0.9025, 0.4025, 0.8325, 0.4492, 0.8418, 0.4717, 0.9197, 0.4197, 0.9492, 0.3325, 0.9025, 0.4025, 0.9197, 0.4197, 0.9717, 0.3418, 0.9657, 0.25, 0.9492, 0.3325, 0.9717, 0.3418, 0.99, 0.25, 0.9492, 0.1675, 0.9657, 0.25, 0.99, 0.25, 0.9717, 0.1582, 0.9025, 0.09751, 0.9492, 0.1675, 0.9717, 0.1582, 0.9197, 0.08029, 0.8325, 0.05076, 0.9025, 0.09751, 0.9197, 0.08029, 0.8418, 0.02827, 0.75, 0.03434, 0.8325, 0.05076, 0.8418, 0.02827, 0.75, 0.01, 0.6675, 0.05076, 0.75, 0.03434, 0.75, 0.01, 0.6582, 0.02827, 0.5975, 0.09751, 0.6675, 0.05076, 0.6582, 0.02827, 0.5803, 0.08029, 0.5508, 0.1675, 0.5975, 0.09751, 0.5803, 0.08029, 0.5283, 0.1582, 0.5343, 0.25, 0.5508, 0.1675, 0.5283, 0.1582, 0.51, 0.25, 0.5508, 0.3325, 0.5343, 0.25, 0.51, 0.25, 0.5283, 0.3418, 0.5975, 0.4025, 0.5508, 0.3325, 0.5283, 0.3418, 0.5803, 0.4197, 0.6675, 0.4492, 0.5975, 0.4025, 0.5803, 0.4197, 0.6582, 0.4717, 0.75, 0.4657, 0.6675, 0.4492, 0.6582, 0.4717, 0.75, 0.49, 0.6582, 0.4717, 0.75, 0.49, 0.75, 0.49, 0.6582, 0.4717, 0.6468, 0.2927, 0.671, 0.329, 0.671, 0.329, 0.6468, 0.2927, 0.9025, 0.09751, 0.9492, 0.1675, 0.9492, 0.1675, 0.9025, 0.09751, 0.6442, 0.2797, 0.6442, 0.2797, 0.6442, 0.2797, 0.6442, 0.2797, 0.9197, 0.4197, 0.9717, 0.3418, 0.9717, 0.3418, 0.9197, 0.4197, 0.5283, 0.1582, 0.51, 0.25, 0.51, 0.25, 0.5283, 0.1582, 0.8179, 0.1636, 0.8038, 0.1542, 0.8038, 0.1542, 0.8179, 0.1636, 0.8325, 0.05076, 0.9025, 0.09751, 0.9025, 0.09751, 0.8325, 0.05076, 0.7927, 0.3532, 0.829, 0.329, 0.829, 0.329, 0.7927, 0.3532, 0.7073, 0.3532, 0.75, 0.3617, 0.75, 0.3617, 0.7073, 0.3532, 0.8418, 0.02827, 0.75, 0.01, 0.75, 0.01, 0.8418, 0.02827, 0.75, 0.03434, 0.8325, 0.05076, 0.8325, 0.05076, 0.75, 0.03434, 0.6409, 0.2631, 0.6409, 0.2631, 0.6409, 0.2631, 0.6409, 0.2631, 0.6675, 0.05076, 0.75, 0.03434, 0.75, 0.03434, 0.6675, 0.05076, 0.8532, 0.2927, 0.8617, 0.25, 0.8617, 0.25, 0.8532, 0.2927, 0.9717, 0.3418, 0.99, 0.25, 0.99, 0.25, 0.9717, 0.3418, 0.51, 0.25, 0.5283, 0.3418, 0.5283, 0.3418, 0.51, 0.25, 0.5975, 0.09751, 0.6675, 0.05076, 0.6675, 0.05076, 0.5975, 0.09751, 0.8591, 0.2369, 0.8558, 0.2203, 0.8558, 0.2203, 0.8591, 0.2369, 0.75, 0.01, 0.6582, 0.02827, 0.6582, 0.02827, 0.75, 0.01, 0.5508, 0.1675, 0.5975, 0.09751, 0.5975, 0.09751, 0.5508, 0.1675, 0.8532, 0.2073, 0.829, 0.171, 0.829, 0.171, 0.8532, 0.2073, 0.5343, 0.25, 0.5508, 0.1675, 0.5508, 0.1675, 0.5343, 0.25, 0.6962, 0.3458, 0.6821, 0.3364, 0.6821, 0.3364, 0.6962, 0.3458, 0.99, 0.25, 0.9717, 0.1582, 0.9717, 0.1582, 0.99, 0.25, 0.5283, 0.3418, 0.5803, 0.4197, 0.5803, 0.4197, 0.5283, 0.3418, 0.75, 0.49, 0.8418, 0.4717, 0.8418, 0.4717, 0.75, 0.49, 0.5508, 0.3325, 0.5343, 0.25, 0.5343, 0.25, 0.5508, 0.3325, 0.7927, 0.1468, 0.75, 0.1383, 0.75, 0.1383, 0.7927, 0.1468, 0.6582, 0.02827, 0.5803, 0.08029, 0.5803, 0.08029, 0.6582, 0.02827, 0.5975, 0.4025, 0.5508, 0.3325, 0.5508, 0.3325, 0.5975, 0.4025, 0.6542, 0.1962, 0.6542, 0.1962, 0.6468, 0.2073, 0.6468, 0.2073, 0.6636, 0.1821, 0.6636, 0.1821, 0.671, 0.171, 0.671, 0.171, 0.7369, 0.1409, 0.7369, 0.1409, 0.75, 0.1383, 0.75, 0.1383, 0.7203, 0.1442, 0.7203, 0.1442, 0.7073, 0.1468, 0.7073, 0.1468, 0.7797, 0.3558, 0.7631, 0.3591, 0.75, 0.3617, 0.7927, 0.3532, 0.8458, 0.3038, 0.8364, 0.3179, 0.829, 0.329, 0.8532, 0.2927, 0.8558, 0.2203, 0.8591, 0.2369, 0.8617, 0.25, 0.8532, 0.2073, 0.8038, 0.1542, 0.8179, 0.1636, 0.829, 0.171, 0.7927, 0.1468, 0.7203, 0.1442, 0.7369, 0.1409, 0.75, 0.1383, 0.7073, 0.1468, 0.6542, 0.1962, 0.6636, 0.1821, 0.671, 0.171, 0.6468, 0.2073, 0.6442, 0.2797, 0.6409, 0.2631, 0.6383, 0.25, 0.6468, 0.2927, 0.6962, 0.3458, 0.6821, 0.3364, 0.671, 0.329, 0.7073, 0.3532, 0.7631, 0.3591, 0.7797, 0.3558, 0.7927, 0.3532, 0.75, 0.3617, 0.8364, 0.3179, 0.8458, 0.3038, 0.8532, 0.2927, 0.829, 0.329, 0.8591, 0.2369, 0.8558, 0.2203, 0.8532, 0.2073, 0.8617, 0.25, 0.8179, 0.1636, 0.8038, 0.1542, 0.7927, 0.1468, 0.829, 0.171, 0.7369, 0.1409, 0.7203, 0.1442, 0.7073, 0.1468, 0.75, 0.1383, 0.6636, 0.1821, 0.6542, 0.1962, 0.6468, 0.2073, 0.671, 0.171, 0.6409, 0.2631, 0.6442, 0.2797, 0.6468, 0.2927, 0.6383, 0.25, 0.6821, 0.3364, 0.6962, 0.3458, 0.7073, 0.3532, 0.671, 0.329, 0.6409, 0.2631, 0.6409, 0.2631, 0.6383, 0.25, 0.6383, 0.25, 0.6442, 0.2797, 0.6442, 0.2797, 0.6468, 0.2927, 0.6468, 0.2927, 0.6821, 0.3364, 0.6821, 0.3364, 0.671, 0.329, 0.671, 0.329, 0.7797, 0.3558, 0.7797, 0.3558, 0.7927, 0.3532, 0.7927, 0.3532, 0.7631, 0.3591, 0.7631, 0.3591, 0.75, 0.3617, 0.75, 0.3617, 0.6962, 0.3458, 0.6962, 0.3458, 0.7073, 0.3532, 0.7073, 0.3532, 0.8364, 0.3179, 0.8364, 0.3179, 0.829, 0.329, 0.829, 0.329, 0.8458, 0.3038, 0.8458, 0.3038, 0.8532, 0.2927, 0.8532, 0.2927, 0.8591, 0.2369, 0.8591, 0.2369, 0.8617, 0.25, 0.8617, 0.25, 0.8558, 0.2203, 0.8558, 0.2203, 0.8532, 0.2073, 0.8532, 0.2073, 0.8179, 0.1636, 0.8179, 0.1636, 0.829, 0.171, 0.829, 0.171, 0.8038, 0.1542, 0.8038, 0.1542, 0.7927, 0.1468, 0.7927, 0.1468, 0.6409, 0.2631, 0.6442, 0.2797, 0.6442, 0.2797, 0.6409, 0.2631, 0.6636, 0.1821, 0.6542, 0.1962, 0.6542, 0.1962, 0.6636, 0.1821, 0.7369, 0.1409, 0.7203, 0.1442, 0.7203, 0.1442, 0.7369, 0.1409, 0.7631, 0.3591, 0.7797, 0.3558, 0.7797, 0.3558, 0.7631, 0.3591, 0.6821, 0.3364, 0.6962, 0.3458, 0.6962, 0.3458, 0.6821, 0.3364, 0.8364, 0.3179, 0.8458, 0.3038, 0.8458, 0.3038, 0.8364, 0.3179, 0.8591, 0.2369, 0.8558, 0.2203, 0.8558, 0.2203, 0.8591, 0.2369, 0.8179, 0.1636, 0.8038, 0.1542, 0.8038, 0.1542, 0.8179, 0.1636, 0.7797, 0.3558, 0.7797, 0.3558, 0.7797, 0.3558, 0.7797, 0.3558, 0.6409, 0.2631, 0.6442, 0.2797, 0.6442, 0.2797, 0.6409, 0.2631, 0.7631, 0.3591, 0.7631, 0.3591, 0.7631, 0.3591, 0.7631, 0.3591, 0.6821, 0.3364, 0.6962, 0.3458, 0.6962, 0.3458, 0.6821, 0.3364, 0.6962, 0.3458, 0.6962, 0.3458, 0.6962, 0.3458, 0.6962, 0.3458, 0.7797, 0.3558, 0.7631, 0.3591, 0.7631, 0.3591, 0.7797, 0.3558, 0.8364, 0.3179, 0.8364, 0.3179, 0.8364, 0.3179, 0.8364, 0.3179, 0.8458, 0.3038, 0.8364, 0.3179, 0.8364, 0.3179, 0.8458, 0.3038, 0.6542, 0.1962, 0.6542, 0.1962, 0.6542, 0.1962, 0.6542, 0.1962, 0.8458, 0.3038, 0.8458, 0.3038, 0.8458, 0.3038, 0.8458, 0.3038, 0.8558, 0.2203, 0.8591, 0.2369, 0.8591, 0.2369, 0.8558, 0.2203, 0.6636, 0.1821, 0.6636, 0.1821, 0.6636, 0.1821, 0.6636, 0.1821, 0.8591, 0.2369, 0.8591, 0.2369, 0.8591, 0.2369, 0.8591, 0.2369, 0.8038, 0.1542, 0.8179, 0.1636, 0.8179, 0.1636, 0.8038, 0.1542, 0.7369, 0.1409, 0.7369, 0.1409, 0.7369, 0.1409, 0.7369, 0.1409, 0.8558, 0.2203, 0.8558, 0.2203, 0.8558, 0.2203, 0.8558, 0.2203, 0.7203, 0.1442, 0.7369, 0.1409, 0.7369, 0.1409, 0.7203, 0.1442, 0.7203, 0.1442, 0.7203, 0.1442, 0.7203, 0.1442, 0.7203, 0.1442, 0.8179, 0.1636, 0.8179, 0.1636, 0.8179, 0.1636, 0.8179, 0.1636, 0.6542, 0.1962, 0.6636, 0.1821, 0.6636, 0.1821, 0.6542, 0.1962, 0.7631, 0.3591, 0.7797, 0.3558, 0.7797, 0.3558, 0.7631, 0.3591, 0.8038, 0.1542, 0.8038, 0.1542, 0.8038, 0.1542, 0.8038, 0.1542, 0.6442, 0.2797, 0.6409, 0.2631, 0.6409, 0.2631, 0.6442, 0.2797, 0.8364, 0.3179, 0.8458, 0.3038, 0.8458, 0.3038, 0.8364, 0.3179, 0.9269, 0.5869, 0.9269, 0.5215, 0.9375, 0.5, 0.9375, 0.6084, 0.9269, 0.5215, 0.8856, 0.5215, 0.875, 0.5, 0.9375, 0.5, 0.8856, 0.5215, 0.8856, 0.5869, 0.875, 0.6084, 0.875, 0.5, 0.8019, 0.5869, 0.8019, 0.5215, 0.8125, 0.5, 0.8125, 0.6084, 0.8019, 0.5215, 0.7606, 0.5215, 0.75, 0.5, 0.8125, 0.5, 0.7606, 0.5215, 0.7606, 0.5869, 0.75, 0.6084, 0.75, 0.5, 0.6769, 0.5869, 0.6769, 0.5215, 0.6875, 0.5, 0.6875, 0.6084, 0.6769, 0.5215, 0.6356, 0.5215, 0.625, 0.5, 0.6875, 0.5, 0.6356, 0.5215, 0.6356, 0.5869, 0.625, 0.6084, 0.625, 0.5, 0.5519, 0.5869, 0.5519, 0.5215, 0.5625, 0.5, 0.5625, 0.6084, 0.5519, 0.5215, 0.5106, 0.5215, 0.5, 0.5, 0.5625, 0.5, 0.5106, 0.5215, 0.5106, 0.5869, 0.5, 0.6084, 0.5, 0.5, 0.4269, 0.5869, 0.4269, 0.5215, 0.4375, 0.5, 0.4375, 0.6084, 0.4269, 0.5215, 0.3856, 0.5215, 0.375, 0.5, 0.4375, 0.5, 0.3856, 0.5215, 0.3856, 0.5869, 0.375, 0.6084, 0.375, 0.5, 0.3019, 0.5869, 0.3019, 0.5215, 0.3125, 0.5, 0.3125, 0.6084, 0.3019, 0.5215, 0.2606, 0.5215, 0.25, 0.5, 0.3125, 0.5, 0.2606, 0.5215, 0.2606, 0.5869, 0.25, 0.6084, 0.25, 0.5, 0.1769, 0.5869, 0.1769, 0.5215, 0.1875, 0.5, 0.1875, 0.6084, 0.1769, 0.5215, 0.1356, 0.5215, 0.125, 0.5, 0.1875, 0.5, 0.1356, 0.5215, 0.1356, 0.5869, 0.125, 0.6084, 0.125, 0.5, 0.05186, 0.5869, 0.05186, 0.5215, 0.0625, 0.5, 0.0625, 0.6084, 0.05186, 0.5215, 0.01064, 0.5215, 0.0, 0.5, 0.0625, 0.5, 0.01064, 0.5215, 0.01064, 0.5869, 0.0, 0.6084, 0.0, 0.5, 0.8856, 0.5869, 0.9269, 0.5869, 0.9375, 0.6084, 0.875, 0.6084, 0.7606, 0.5869, 0.8019, 0.5869, 0.8125, 0.6084, 0.75, 0.6084, 0.6356, 0.5869, 0.6769, 0.5869, 0.6875, 0.6084, 0.625, 0.6084, 0.5106, 0.5869, 0.5519, 0.5869, 0.5625, 0.6084, 0.5, 0.6084, 0.3856, 0.5869, 0.4269, 0.5869, 0.4375, 0.6084, 0.375, 0.6084, 0.2606, 0.5869, 0.3019, 0.5869, 0.3125, 0.6084, 0.25, 0.6084, 0.1356, 0.5869, 0.1769, 0.5869, 0.1875, 0.6084, 0.125, 0.6084, 0.01064, 0.5869, 0.05186, 0.5869, 0.0625, 0.6084, 0.0, 0.6084, 0.9862, 0.5279, 0.9513, 0.5279, 0.9375, 0.5, 1.0, 0.5, 0.9513, 0.5279, 0.9513, 0.5805, 0.9375, 0.6084, 0.9375, 0.5, 0.8612, 0.5805, 0.8612, 0.5279, 0.875, 0.5, 0.875, 0.6084, 0.8612, 0.5279, 0.8263, 0.5279, 0.8125, 0.5, 0.875, 0.5, 0.8263, 0.5279, 0.8263, 0.5805, 0.8125, 0.6084, 0.8125, 0.5, 0.7362, 0.5805, 0.7362, 0.5279, 0.75, 0.5, 0.75, 0.6084, 0.7362, 0.5279, 0.7013, 0.5279, 0.6875, 0.5, 0.75, 0.5, 0.7013, 0.5279, 0.7013, 0.5805, 0.6875, 0.6084, 0.6875, 0.5, 0.6112, 0.5805, 0.6112, 0.5279, 0.625, 0.5, 0.625, 0.6084, 0.6112, 0.5279, 0.5763, 0.5279, 0.5625, 0.5, 0.625, 0.5, 0.5763, 0.5279, 0.5763, 0.5805, 0.5625, 0.6084, 0.5625, 0.5, 0.4862, 0.5805, 0.4862, 0.5279, 0.5, 0.5, 0.5, 0.6084, 0.4862, 0.5279, 0.4513, 0.5279, 0.4375, 0.5, 0.5, 0.5, 0.4513, 0.5279, 0.4513, 0.5805, 0.4375, 0.6084, 0.4375, 0.5, 0.3612, 0.5805, 0.3612, 0.5279, 0.375, 0.5, 0.375, 0.6084, 0.3612, 0.5279, 0.3263, 0.5279, 0.3125, 0.5, 0.375, 0.5, 0.3263, 0.5279, 0.3263, 0.5805, 0.3125, 0.6084, 0.3125, 0.5, 0.2362, 0.5805, 0.2362, 0.5279, 0.25, 0.5, 0.25, 0.6084, 0.2362, 0.5279, 0.2013, 0.5279, 0.1875, 0.5, 0.25, 0.5, 0.2013, 0.5279, 0.2013, 0.5805, 0.1875, 0.6084, 0.1875, 0.5, 0.1112, 0.5805, 0.1112, 0.5279, 0.125, 0.5, 0.125, 0.6084, 0.1112, 0.5279, 0.07629, 0.5279, 0.0625, 0.5, 0.125, 0.5, 0.07629, 0.5279, 0.07629, 0.5805, 0.0625, 0.6084, 0.0625, 0.5, 0.9862, 0.5805, 0.9862, 0.5279, 1.0, 0.5, 1.0, 0.6084, 0.9513, 0.5805, 0.9862, 0.5805, 1.0, 0.6084, 0.9375, 0.6084, 0.8263, 0.5805, 0.8612, 0.5805, 0.875, 0.6084, 0.8125, 0.6084, 0.7013, 0.5805, 0.7362, 0.5805, 0.75, 0.6084, 0.6875, 0.6084, 0.5763, 0.5805, 0.6112, 0.5805, 0.625, 0.6084, 0.5625, 0.6084, 0.4513, 0.5805, 0.4862, 0.5805, 0.5, 0.6084, 0.4375, 0.6084, 0.3263, 0.5805, 0.3612, 0.5805, 0.375, 0.6084, 0.3125, 0.6084, 0.2013, 0.5805, 0.2362, 0.5805, 0.25, 0.6084, 0.1875, 0.6084, 0.07629, 0.5805, 0.1112, 0.5805, 0.125, 0.6084, 0.0625, 0.6084, 0.1112, 0.5279, 0.1112, 0.5805, 0.1112, 0.5805, 0.1112, 0.5279, 0.7013, 0.5279, 0.7362, 0.5279, 0.7362, 0.5279, 0.7013, 0.5279, 0.2013, 0.5805, 0.2013, 0.5279, 0.2013, 0.5279, 0.2013, 0.5805, 0.7362, 0.5279, 0.7362, 0.5805, 0.7362, 0.5805, 0.7362, 0.5279, 0.2013, 0.5279, 0.2362, 0.5279, 0.2362, 0.5279, 0.2013, 0.5279, 0.1112, 0.5805, 0.07629, 0.5805, 0.07629, 0.5805, 0.1112, 0.5805, 0.8263, 0.5805, 0.8263, 0.5279, 0.8263, 0.5279, 0.8263, 0.5805, 0.2362, 0.5279, 0.2362, 0.5805, 0.2362, 0.5805, 0.2362, 0.5279, 0.2362, 0.5805, 0.2013, 0.5805, 0.2013, 0.5805, 0.2362, 0.5805, 0.2362, 0.5279, 0.2362, 0.5805, 0.2362, 0.5805, 0.2362, 0.5279, 0.8263, 0.5805, 0.8263, 0.5279, 0.8263, 0.5279, 0.8263, 0.5805, 0.1112, 0.5805, 0.07629, 0.5805, 0.07629, 0.5805, 0.1112, 0.5805, 0.2013, 0.5279, 0.2362, 0.5279, 0.2362, 0.5279, 0.2013, 0.5279, 0.7362, 0.5279, 0.7362, 0.5805, 0.7362, 0.5805, 0.7362, 0.5279, 0.2013, 0.5805, 0.2013, 0.5279, 0.2013, 0.5279, 0.2013, 0.5805, 0.7013, 0.5279, 0.7362, 0.5279, 0.7362, 0.5279, 0.7013, 0.5279, 0.1112, 0.5279, 0.1112, 0.5805, 0.1112, 0.5805, 0.1112, 0.5279, 0.7013, 0.5805, 0.7013, 0.5279, 0.7013, 0.5279, 0.7013, 0.5805, 0.07629, 0.5279, 0.1112, 0.5279, 0.1112, 0.5279, 0.07629, 0.5279, 0.6112, 0.5279, 0.6112, 0.5805, 0.6112, 0.5805, 0.6112, 0.5279, 0.07629, 0.5805, 0.07629, 0.5279, 0.07629, 0.5279, 0.07629, 0.5805, 0.5763, 0.5279, 0.6112, 0.5279, 0.6112, 0.5279, 0.5763, 0.5279, 0.9862, 0.5279, 0.9862, 0.5805, 0.9862, 0.5805, 0.9862, 0.5279, 0.5763, 0.5805, 0.5763, 0.5279, 0.5763, 0.5279, 0.5763, 0.5805, 0.9862, 0.5805, 0.9513, 0.5805, 0.9513, 0.5805, 0.9862, 0.5805, 0.4862, 0.5279, 0.4862, 0.5805, 0.4862, 0.5805, 0.4862, 0.5279, 0.8612, 0.5805, 0.8263, 0.5805, 0.8263, 0.5805, 0.8612, 0.5805, 0.4513, 0.5279, 0.4862, 0.5279, 0.4862, 0.5279, 0.4513, 0.5279, 0.7362, 0.5805, 0.7013, 0.5805, 0.7013, 0.5805, 0.7362, 0.5805, 0.4513, 0.5805, 0.4513, 0.5279, 0.4513, 0.5279, 0.4513, 0.5805, 0.9513, 0.5279, 0.9862, 0.5279, 0.9862, 0.5279, 0.9513, 0.5279, 0.6112, 0.5805, 0.5763, 0.5805, 0.5763, 0.5805, 0.6112, 0.5805, 0.9816, 0.5747, 0.9559, 0.5747, 0.9559, 0.5747, 0.9816, 0.5747, 0.5809, 0.5747, 0.5809, 0.5337, 0.5809, 0.5337, 0.5809, 0.5747, 0.9816, 0.5337, 0.9816, 0.5747, 0.9816, 0.5747, 0.9816, 0.5337, 0.5809, 0.5337, 0.6066, 0.5337, 0.6066, 0.5337, 0.5809, 0.5337, 0.08087, 0.5747, 0.08087, 0.5337, 0.08087, 0.5337, 0.08087, 0.5747, 0.6066, 0.5337, 0.6066, 0.5747, 0.6066, 0.5747, 0.6066, 0.5337, 0.08087, 0.5337, 0.1066, 0.5337, 0.1066, 0.5337, 0.08087, 0.5337, 0.7059, 0.5747, 0.7059, 0.5337, 0.7059, 0.5337, 0.7059, 0.5747, 0.7013, 0.5805, 0.7013, 0.5279, 0.7013, 0.5279, 0.7013, 0.5805, 0.07629, 0.5279, 0.1112, 0.5279, 0.1112, 0.5279, 0.07629, 0.5279, 0.6112, 0.5279, 0.6112, 0.5805, 0.6112, 0.5805, 0.6112, 0.5279, 0.07629, 0.5805, 0.07629, 0.5279, 0.07629, 0.5279, 0.07629, 0.5805, 0.5763, 0.5279, 0.6112, 0.5279, 0.6112, 0.5279, 0.5763, 0.5279, 0.9862, 0.5279, 0.9862, 0.5805, 0.9862, 0.5805, 0.9862, 0.5279, 0.5763, 0.5805, 0.5763, 0.5279, 0.5763, 0.5279, 0.5763, 0.5805, 0.9862, 0.5805, 0.9513, 0.5805, 0.9513, 0.5805, 0.9862, 0.5805, 0.4862, 0.5279, 0.4862, 0.5805, 0.4862, 0.5805, 0.4862, 0.5279, 0.8612, 0.5805, 0.8263, 0.5805, 0.8263, 0.5805, 0.8612, 0.5805, 0.4513, 0.5279, 0.4862, 0.5279, 0.4862, 0.5279, 0.4513, 0.5279, 0.7362, 0.5805, 0.7013, 0.5805, 0.7013, 0.5805, 0.7362, 0.5805, 0.4513, 0.5805, 0.4513, 0.5279, 0.4513, 0.5279, 0.4513, 0.5805, 0.9513, 0.5279, 0.9862, 0.5279, 0.9862, 0.5279, 0.9513, 0.5279, 0.6112, 0.5805, 0.5763, 0.5805, 0.5763, 0.5805, 0.6112, 0.5805, 0.3612, 0.5279, 0.3612, 0.5805, 0.3612, 0.5805, 0.3612, 0.5279, 0.9513, 0.5805, 0.9513, 0.5279, 0.9513, 0.5279, 0.9513, 0.5805, 0.4862, 0.5805, 0.4513, 0.5805, 0.4513, 0.5805, 0.4862, 0.5805, 0.3263, 0.5279, 0.3612, 0.5279, 0.3612, 0.5279, 0.3263, 0.5279, 0.8612, 0.5279, 0.8612, 0.5805, 0.8612, 0.5805, 0.8612, 0.5279, 0.3612, 0.5805, 0.3263, 0.5805, 0.3263, 0.5805, 0.3612, 0.5805, 0.3263, 0.5805, 0.3263, 0.5279, 0.3263, 0.5279, 0.3263, 0.5805, 0.8263, 0.5279, 0.8612, 0.5279, 0.8612, 0.5279, 0.8263, 0.5279, 0.2362, 0.5805, 0.2013, 0.5805, 0.2013, 0.5805, 0.2362, 0.5805, 0.9816, 0.5337, 0.9559, 0.5337, 0.9513, 0.5279, 0.9862, 0.5279, 0.9559, 0.5337, 0.9559, 0.5747, 0.9513, 0.5805, 0.9513, 0.5279, 0.8566, 0.5747, 0.8566, 0.5337, 0.8612, 0.5279, 0.8612, 0.5805, 0.8566, 0.5337, 0.8309, 0.5337, 0.8263, 0.5279, 0.8612, 0.5279, 0.8309, 0.5337, 0.8309, 0.5747, 0.8263, 0.5805, 0.8263, 0.5279, 0.7316, 0.5747, 0.7316, 0.5337, 0.7362, 0.5279, 0.7362, 0.5805, 0.7316, 0.5337, 0.7059, 0.5337, 0.7013, 0.5279, 0.7362, 0.5279, 0.7059, 0.5337, 0.7059, 0.5747, 0.7013, 0.5805, 0.7013, 0.5279, 0.6066, 0.5747, 0.6066, 0.5337, 0.6112, 0.5279, 0.6112, 0.5805, 0.6066, 0.5337, 0.5809, 0.5337, 0.5763, 0.5279, 0.6112, 0.5279, 0.5809, 0.5337, 0.5809, 0.5747, 0.5763, 0.5805, 0.5763, 0.5279, 0.4816, 0.5747, 0.4816, 0.5337, 0.4862, 0.5279, 0.4862, 0.5805, 0.4816, 0.5337, 0.4559, 0.5337, 0.4513, 0.5279, 0.4862, 0.5279, 0.4559, 0.5337, 0.4559, 0.5747, 0.4513, 0.5805, 0.4513, 0.5279, 0.3566, 0.5747, 0.3566, 0.5337, 0.3612, 0.5279, 0.3612, 0.5805, 0.3566, 0.5337, 0.3309, 0.5337, 0.3263, 0.5279, 0.3612, 0.5279, 0.3309, 0.5337, 0.3309, 0.5747, 0.3263, 0.5805, 0.3263, 0.5279, 0.2316, 0.5747, 0.2316, 0.5337, 0.2362, 0.5279, 0.2362, 0.5805, 0.2316, 0.5337, 0.2059, 0.5337, 0.2013, 0.5279, 0.2362, 0.5279, 0.2059, 0.5337, 0.2059, 0.5747, 0.2013, 0.5805, 0.2013, 0.5279, 0.1066, 0.5747, 0.1066, 0.5337, 0.1112, 0.5279, 0.1112, 0.5805, 0.1066, 0.5337, 0.08087, 0.5337, 0.07629, 0.5279, 0.1112, 0.5279, 0.08087, 0.5337, 0.08087, 0.5747, 0.07629, 0.5805, 0.07629, 0.5279, 0.9816, 0.5747, 0.9816, 0.5337, 0.9862, 0.5279, 0.9862, 0.5805, 0.9559, 0.5747, 0.9816, 0.5747, 0.9862, 0.5805, 0.9513, 0.5805, 0.8309, 0.5747, 0.8566, 0.5747, 0.8612, 0.5805, 0.8263, 0.5805, 0.7059, 0.5747, 0.7316, 0.5747, 0.7362, 0.5805, 0.7013, 0.5805, 0.5809, 0.5747, 0.6066, 0.5747, 0.6112, 0.5805, 0.5763, 0.5805, 0.4559, 0.5747, 0.4816, 0.5747, 0.4862, 0.5805, 0.4513, 0.5805, 0.3309, 0.5747, 0.3566, 0.5747, 0.3612, 0.5805, 0.3263, 0.5805, 0.2059, 0.5747, 0.2316, 0.5747, 0.2362, 0.5805, 0.2013, 0.5805, 0.08087, 0.5747, 0.1066, 0.5747, 0.1112, 0.5805, 0.07629, 0.5805, 0.599, 0.565, 0.5885, 0.565, 0.5885, 0.565, 0.599, 0.565, 0.9635, 0.5435, 0.974, 0.5435, 0.974, 0.5435, 0.9635, 0.5435, 0.4635, 0.565, 0.4635, 0.5435, 0.4635, 0.5435, 0.4635, 0.565, 0.724, 0.565, 0.7135, 0.565, 0.7135, 0.565, 0.724, 0.565, 0.4635, 0.5435, 0.474, 0.5435, 0.474, 0.5435, 0.4635, 0.5435, 0.849, 0.565, 0.8385, 0.565, 0.8385, 0.565, 0.849, 0.565, 0.474, 0.5435, 0.474, 0.565, 0.474, 0.565, 0.474, 0.5435, 0.974, 0.565, 0.9635, 0.565, 0.9635, 0.565, 0.974, 0.565, 0.4816, 0.5337, 0.4816, 0.5747, 0.4816, 0.5747, 0.4816, 0.5337, 0.8566, 0.5747, 0.8309, 0.5747, 0.8309, 0.5747, 0.8566, 0.5747, 0.4559, 0.5337, 0.4816, 0.5337, 0.4816, 0.5337, 0.4559, 0.5337, 0.7316, 0.5747, 0.7059, 0.5747, 0.7059, 0.5747, 0.7316, 0.5747, 0.4559, 0.5747, 0.4559, 0.5337, 0.4559, 0.5337, 0.4559, 0.5747, 0.9559, 0.5337, 0.9816, 0.5337, 0.9816, 0.5337, 0.9559, 0.5337, 0.6066, 0.5747, 0.5809, 0.5747, 0.5809, 0.5747, 0.6066, 0.5747, 0.3566, 0.5337, 0.3566, 0.5747, 0.3566, 0.5747, 0.3566, 0.5337, 0.9559, 0.5747, 0.9559, 0.5337, 0.9559, 0.5337, 0.9559, 0.5747, 0.4816, 0.5747, 0.4559, 0.5747, 0.4559, 0.5747, 0.4816, 0.5747, 0.3309, 0.5337, 0.3566, 0.5337, 0.3566, 0.5337, 0.3309, 0.5337, 0.8566, 0.5337, 0.8566, 0.5747, 0.8566, 0.5747, 0.8566, 0.5337, 0.3566, 0.5747, 0.3309, 0.5747, 0.3309, 0.5747, 0.3566, 0.5747, 0.3309, 0.5747, 0.3309, 0.5337, 0.3309, 0.5337, 0.3309, 0.5747, 0.8309, 0.5337, 0.8566, 0.5337, 0.8566, 0.5337, 0.8309, 0.5337, 0.2316, 0.5747, 0.2059, 0.5747, 0.2059, 0.5747, 0.2316, 0.5747, 0.2316, 0.5337, 0.2316, 0.5747, 0.2316, 0.5747, 0.2316, 0.5337, 0.8309, 0.5747, 0.8309, 0.5337, 0.8309, 0.5337, 0.8309, 0.5747, 0.1066, 0.5747, 0.08087, 0.5747, 0.08087, 0.5747, 0.1066, 0.5747, 0.2059, 0.5337, 0.2316, 0.5337, 0.2316, 0.5337, 0.2059, 0.5337, 0.7316, 0.5337, 0.7316, 0.5747, 0.7316, 0.5747, 0.7316, 0.5337, 0.2059, 0.5747, 0.2059, 0.5337, 0.2059, 0.5337, 0.2059, 0.5747, 0.7059, 0.5337, 0.7316, 0.5337, 0.7316, 0.5337, 0.7059, 0.5337, 0.1066, 0.5337, 0.1066, 0.5747, 0.1066, 0.5747, 0.1066, 0.5337, 0.974, 0.5435, 0.9635, 0.5435, 0.9559, 0.5337, 0.9816, 0.5337, 0.9635, 0.5435, 0.9635, 0.565, 0.9559, 0.5747, 0.9559, 0.5337, 0.849, 0.565, 0.849, 0.5435, 0.8566, 0.5337, 0.8566, 0.5747, 0.849, 0.5435, 0.8385, 0.5435, 0.8309, 0.5337, 0.8566, 0.5337, 0.8385, 0.5435, 0.8385, 0.565, 0.8309, 0.5747, 0.8309, 0.5337, 0.724, 0.565, 0.724, 0.5435, 0.7316, 0.5337, 0.7316, 0.5747, 0.724, 0.5435, 0.7135, 0.5435, 0.7059, 0.5337, 0.7316, 0.5337, 0.7135, 0.5435, 0.7135, 0.565, 0.7059, 0.5747, 0.7059, 0.5337, 0.599, 0.565, 0.599, 0.5435, 0.6066, 0.5337, 0.6066, 0.5747, 0.599, 0.5435, 0.5885, 0.5435, 0.5809, 0.5337, 0.6066, 0.5337, 0.5885, 0.5435, 0.5885, 0.565, 0.5809, 0.5747, 0.5809, 0.5337, 0.474, 0.565, 0.474, 0.5435, 0.4816, 0.5337, 0.4816, 0.5747, 0.474, 0.5435, 0.4635, 0.5435, 0.4559, 0.5337, 0.4816, 0.5337, 0.4635, 0.5435, 0.4635, 0.565, 0.4559, 0.5747, 0.4559, 0.5337, 0.349, 0.565, 0.349, 0.5435, 0.3566, 0.5337, 0.3566, 0.5747, 0.349, 0.5435, 0.3385, 0.5435, 0.3309, 0.5337, 0.3566, 0.5337, 0.3385, 0.5435, 0.3385, 0.565, 0.3309, 0.5747, 0.3309, 0.5337, 0.224, 0.565, 0.224, 0.5435, 0.2316, 0.5337, 0.2316, 0.5747, 0.224, 0.5435, 0.2135, 0.5435, 0.2059, 0.5337, 0.2316, 0.5337, 0.2135, 0.5435, 0.2135, 0.565, 0.2059, 0.5747, 0.2059, 0.5337, 0.09895, 0.565, 0.09895, 0.5435, 0.1066, 0.5337, 0.1066, 0.5747, 0.09895, 0.5435, 0.08855, 0.5435, 0.08087, 0.5337, 0.1066, 0.5337, 0.08855, 0.5435, 0.08855, 0.565, 0.08087, 0.5747, 0.08087, 0.5337, 0.974, 0.565, 0.974, 0.5435, 0.9816, 0.5337, 0.9816, 0.5747, 0.9635, 0.565, 0.974, 0.565, 0.9816, 0.5747, 0.9559, 0.5747, 0.8385, 0.565, 0.849, 0.565, 0.8566, 0.5747, 0.8309, 0.5747, 0.7135, 0.565, 0.724, 0.565, 0.7316, 0.5747, 0.7059, 0.5747, 0.5885, 0.565, 0.599, 0.565, 0.6066, 0.5747, 0.5809, 0.5747, 0.4635, 0.565, 0.474, 0.565, 0.4816, 0.5747, 0.4559, 0.5747, 0.3385, 0.565, 0.349, 0.565, 0.3566, 0.5747, 0.3309, 0.5747, 0.2135, 0.565, 0.224, 0.565, 0.2316, 0.5747, 0.2059, 0.5747, 0.08855, 0.565, 0.09895, 0.565, 0.1066, 0.5747, 0.08087, 0.5747, 0.974, 0.5435, 0.974, 0.565, 0.9635, 0.565, 0.9635, 0.5435, 0.849, 0.5435, 0.849, 0.565, 0.8385, 0.565, 0.8385, 0.5435, 0.724, 0.5435, 0.724, 0.565, 0.7135, 0.565, 0.7135, 0.5435, 0.599, 0.5435, 0.599, 0.565, 0.5885, 0.565, 0.5885, 0.5435, 0.474, 0.5435, 0.474, 0.565, 0.4635, 0.565, 0.4635, 0.5435, 0.349, 0.5435, 0.349, 0.565, 0.3385, 0.565, 0.3385, 0.5435, 0.224, 0.5435, 0.224, 0.565, 0.2135, 0.565, 0.2135, 0.5435, 0.09895, 0.5435, 0.09895, 0.565, 0.08855, 0.565, 0.08855, 0.5435, 0.349, 0.5435, 0.349, 0.565, 0.349, 0.565, 0.349, 0.5435, 0.9635, 0.565, 0.9635, 0.5435, 0.9635, 0.5435, 0.9635, 0.565, 0.474, 0.565, 0.4635, 0.565, 0.4635, 0.565, 0.474, 0.565, 0.3385, 0.5435, 0.349, 0.5435, 0.349, 0.5435, 0.3385, 0.5435, 0.849, 0.5435, 0.849, 0.565, 0.849, 0.565, 0.849, 0.5435, 0.349, 0.565, 0.3385, 0.565, 0.3385, 0.565, 0.349, 0.565, 0.3385, 0.565, 0.3385, 0.5435, 0.3385, 0.5435, 0.3385, 0.565, 0.8385, 0.5435, 0.849, 0.5435, 0.849, 0.5435, 0.8385, 0.5435, 0.224, 0.565, 0.2135, 0.565, 0.2135, 0.565, 0.224, 0.565, 0.224, 0.5435, 0.224, 0.565, 0.224, 0.565, 0.224, 0.5435, 0.8385, 0.565, 0.8385, 0.5435, 0.8385, 0.5435, 0.8385, 0.565, 0.09895, 0.565, 0.08855, 0.565, 0.08855, 0.565, 0.09895, 0.565, 0.2135, 0.5435, 0.224, 0.5435, 0.224, 0.5435, 0.2135, 0.5435, 0.724, 0.5435, 0.724, 0.565, 0.724, 0.565, 0.724, 0.5435, 0.2135, 0.565, 0.2135, 0.5435, 0.2135, 0.5435, 0.2135, 0.565, 0.7135, 0.5435, 0.724, 0.5435, 0.724, 0.5435, 0.7135, 0.5435, 0.09895, 0.5435, 0.09895, 0.565, 0.09895, 0.565, 0.09895, 0.5435, 0.7135, 0.565, 0.7135, 0.5435, 0.7135, 0.5435, 0.7135, 0.565, 0.08855, 0.5435, 0.09895, 0.5435, 0.09895, 0.5435, 0.08855, 0.5435, 0.599, 0.5435, 0.599, 0.565, 0.599, 0.565, 0.599, 0.5435, 0.08855, 0.565, 0.08855, 0.5435, 0.08855, 0.5435, 0.08855, 0.565, 0.5885, 0.5435, 0.599, 0.5435, 0.599, 0.5435, 0.5885, 0.5435, 0.974, 0.5435, 0.974, 0.565, 0.974, 0.565, 0.974, 0.5435, 0.5885, 0.565, 0.5885, 0.5435, 0.5885, 0.5435, 0.5885, 0.565, 0.776, 0.3128, 0.75, 0.3179, 0.75, 0.3617, 0.7927, 0.3532, 0.798, 0.298, 0.776, 0.3128, 0.7927, 0.3532, 0.829, 0.329, 0.8128, 0.276, 0.798, 0.298, 0.829, 0.329, 0.8532, 0.2927, 0.8179, 0.25, 0.8128, 0.276, 0.8532, 0.2927, 0.8617, 0.25, 0.8128, 0.224, 0.8179, 0.25, 0.8617, 0.25, 0.8532, 0.2073, 0.798, 0.202, 0.8128, 0.224, 0.8532, 0.2073, 0.829, 0.171, 0.776, 0.1872, 0.798, 0.202, 0.829, 0.171, 0.7927, 0.1468, 0.75, 0.1821, 0.776, 0.1872, 0.7927, 0.1468, 0.75, 0.1383, 0.724, 0.1872, 0.75, 0.1821, 0.75, 0.1383, 0.7073, 0.1468, 0.702, 0.202, 0.724, 0.1872, 0.7073, 0.1468, 0.671, 0.171, 0.6872, 0.224, 0.702, 0.202, 0.671, 0.171, 0.6468, 0.2073, 0.6821, 0.25, 0.6872, 0.224, 0.6468, 0.2073, 0.6383, 0.25, 0.6872, 0.276, 0.6821, 0.25, 0.6383, 0.25, 0.6468, 0.2927, 0.702, 0.298, 0.6872, 0.276, 0.6468, 0.2927, 0.671, 0.329, 0.724, 0.3128, 0.702, 0.298, 0.671, 0.329, 0.7073, 0.3532, 0.75, 0.3179, 0.724, 0.3128, 0.7073, 0.3532, 0.75, 0.3617, 0.75, 0.3179, 0.776, 0.3128, 0.798, 0.298, 0.8128, 0.276, 0.8179, 0.25, 0.8128, 0.224, 0.798, 0.202, 0.776, 0.1872, 0.75, 0.1821, 0.724, 0.1872, 0.702, 0.202, 0.6872, 0.224, 0.6821, 0.25, 0.6872, 0.276, 0.702, 0.298, 0.724, 0.3128, 0.776, 0.3128, 0.798, 0.298, 0.798, 0.298, 0.776, 0.3128, 0.724, 0.1872, 0.702, 0.202, 0.702, 0.202, 0.724, 0.1872, 0.798, 0.298, 0.8128, 0.276, 0.8128, 0.276, 0.798, 0.298, 0.702, 0.202, 0.6872, 0.224, 0.6872, 0.224, 0.702, 0.202, 0.8128, 0.276, 0.8179, 0.25, 0.8179, 0.25, 0.8128, 0.276, 0.6872, 0.224, 0.6821, 0.25, 0.6821, 0.25, 0.6872, 0.224, 0.8179, 0.25, 0.8128, 0.224, 0.8128, 0.224, 0.8179, 0.25, 0.6821, 0.25, 0.6872, 0.276, 0.6872, 0.276, 0.6821, 0.25, 0.8128, 0.224, 0.798, 0.202, 0.798, 0.202, 0.8128, 0.224, 0.6872, 0.276, 0.702, 0.298, 0.702, 0.298, 0.6872, 0.276, 0.798, 0.202, 0.776, 0.1872, 0.776, 0.1872, 0.798, 0.202, 0.702, 0.298, 0.724, 0.3128, 0.724, 0.3128, 0.702, 0.298, 0.776, 0.1872, 0.75, 0.1821, 0.75, 0.1821, 0.776, 0.1872, 0.75, 0.3179, 0.776, 0.3128, 0.776, 0.3128, 0.75, 0.3179, 0.724, 0.3128, 0.75, 0.3179, 0.75, 0.3179, 0.724, 0.3128, 0.9375, 0.9161, 1.0, 0.9161, 0.9954, 1.0, 0.9421, 1.0, 0.3351, 0.4731, 0.2567, 0.4887, 0.25, 0.3701, 0.2959, 0.3609, 0.875, 0.9161, 0.9375, 0.9161, 0.9329, 1.0, 0.8796, 1.0, 0.414, 0.4235, 0.3475, 0.4679, 0.2959, 0.3609, 0.3349, 0.3349, 0.8125, 0.9161, 0.875, 0.9161, 0.8704, 1.0, 0.8171, 1.0, 0.4679, 0.3475, 0.4235, 0.414, 0.3349, 0.3349, 0.3609, 0.2959, 0.75, 0.9161, 0.8125, 0.9161, 0.8079, 1.0, 0.7546, 1.0, 0.4887, 0.2567, 0.4731, 0.3351, 0.3609, 0.2959, 0.3701, 0.25, 0.6875, 0.9161, 0.75, 0.9161, 0.7454, 1.0, 0.6921, 1.0, 0.4731, 0.1649, 0.4887, 0.2433, 0.3701, 0.25, 0.3609, 0.2041, 0.625, 0.9161, 0.6875, 0.9161, 0.6829, 1.0, 0.6296, 1.0, 0.4235, 0.08599, 0.4679, 0.1525, 0.3609, 0.2041, 0.3349, 0.1651, 0.5625, 0.9161, 0.625, 0.9161, 0.6204, 1.0, 0.5671, 1.0, 0.3475, 0.03208, 0.414, 0.07649, 0.3349, 0.1651, 0.2959, 0.1391, 0.5, 0.9161, 0.5625, 0.9161, 0.5579, 1.0, 0.5046, 1.0, 0.2567, 0.01134, 0.3351, 0.02693, 0.2959, 0.1391, 0.25, 0.1299, 0.4375, 0.9161, 0.5, 0.9161, 0.4954, 1.0, 0.4421, 1.0, 0.1649, 0.02693, 0.2433, 0.01134, 0.25, 0.1299, 0.2041, 0.1391, 0.375, 0.9161, 0.4375, 0.9161, 0.4329, 1.0, 0.3796, 1.0, 0.08599, 0.07649, 0.1525, 0.03208, 0.2041, 0.1391, 0.1651, 0.1651, 0.3125, 0.9161, 0.375, 0.9161, 0.3704, 1.0, 0.3171, 1.0, 0.03208, 0.1525, 0.07649, 0.08599, 0.1651, 0.1651, 0.1391, 0.2041, 0.25, 0.9161, 0.3125, 0.9161, 0.3079, 1.0, 0.2546, 1.0, 0.01134, 0.2433, 0.02693, 0.1649, 0.1391, 0.2041, 0.1299, 0.25, 0.1875, 0.9161, 0.25, 0.9161, 0.2454, 1.0, 0.1921, 1.0, 0.02693, 0.3351, 0.01134, 0.2567, 0.1299, 0.25, 0.1391, 0.2959, 0.125, 0.9161, 0.1875, 0.9161, 0.1829, 1.0, 0.1296, 1.0, 0.07649, 0.414, 0.03208, 0.3475, 0.1391, 0.2959, 0.1651, 0.3349, 0.0625, 0.9161, 0.125, 0.9161, 0.1204, 1.0, 0.06707, 1.0, 0.1525, 0.4679, 0.08599, 0.4235, 0.1651, 0.3349, 0.2041, 0.3609, 0.0, 0.9161, 0.0625, 0.9161, 0.05793, 1.0, 0.004574, 1.0, 0.2433, 0.4887, 0.1649, 0.4731, 0.2041, 0.3609, 0.25, 0.3701, 0.2959, 0.3609, 0.25, 0.3701, 0.2041, 0.3609, 0.1651, 0.3349, 0.1391, 0.2959, 0.1299, 0.25, 0.1391, 0.2041, 0.1651, 0.1651, 0.2041, 0.1391, 0.25, 0.1299, 0.2959, 0.1391, 0.3349, 0.1651, 0.3609, 0.2041, 0.3701, 0.25, 0.3609, 0.2959, 0.3349, 0.3349])
me_cylinder.update()

# ---- objects
ob_cube = bpy.data.objects.new('Cube', me_cube_001)
ob_empty = bpy.data.objects.new('Empty', None)
ob_cylinder = bpy.data.objects.new('Cylinder', me_cylinder)

# ---- transforms, parenting, visibility, modifiers, constraints
ob_cube.location = (0.0, 0.0, 0.0)
ob_empty.location = (0.0, 9.595, 0.0)
ob_empty.rotation_euler = (1.571, -0.0, -0.0)
ob_empty.empty_display_type = 'IMAGE'
ob_empty.empty_display_size = 5.0
ob_empty.use_empty_image_alpha = True
ob_cylinder.location = (0.0, -1.418, 0.0)
ob_cylinder.rotation_euler = (-1.571, 1.571, 0.0)

# ---- collection membership
col_collection.objects.link(ob_cube)
col_collection.objects.link(ob_empty)
col_collection.objects.link(ob_cylinder)

# ---- scene / render settings (as saved in the file)
scene.frame_start = 1; scene.frame_end = 250; scene.frame_set(1)
scene.render.engine = 'BLENDER_EEVEE_NEXT'
bpy.context.view_layer.update()

# ---- added for rendering (the .blend has no active camera and no usable light): camera, sun
cam_auto = bpy.data.cameras.new('AutoCamera')
cam_auto.lens = 50.0
cam_auto.sensor_width = 36.0
cam_auto.clip_end = 1000.0
ob_auto_camera = bpy.data.objects.new('AutoCamera', cam_auto)
scene.collection.objects.link(ob_auto_camera)
ob_auto_camera.location = (11.3956, -13.7871, 10.2771)
ob_auto_camera.rotation_euler = (1.09748, -7.21219e-08, 0.694738)
scene.camera = ob_auto_camera
light_auto_sun = bpy.data.lights.new('AutoSun', 'SUN')
light_auto_sun.energy = 3.0
light_auto_sun.angle = 0.0523599
ob_auto_sun = bpy.data.objects.new('AutoSun', light_auto_sun)
scene.collection.objects.link(ob_auto_sun)
ob_auto_sun.rotation_euler = (0.872665, 0.174533, 0.523599)
bpy.context.view_layer.update()

